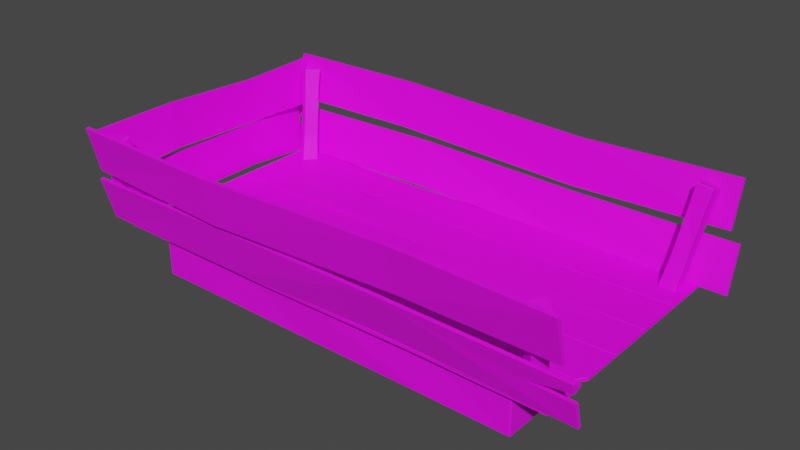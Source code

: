# Source: CartFrame.blend  (saved by Blender 2.80.75; exported with 4.5.12 LTS)
import bpy
from mathutils import Matrix  # noqa: F401  (used for matrix-valued properties, if any)

bpy.ops.wm.read_factory_settings(use_empty=True)
scene = bpy.context.scene
scene.name = 'Scene'

# ---- collections
col_collection = bpy.data.collections.new('Collection'); scene.collection.children.link(col_collection)

# ---- images (referenced by path relative to the original .blend; pixels are not part of the script)
import os
ASSET_DIR = os.environ.get("B2B_ASSET_DIR", "")  # directory of the original .blend (textures are referenced by path, not embedded)
HERE = os.path.dirname(os.path.abspath(__file__))  # packed textures are extracted next to this script under _unpacked/

def load_image(name, relpath, width, height, colorspace="sRGB"):
    """Load a texture the original file referenced (path relative to the .blend, or extracted next to this script)."""
    p = next((c for c in (os.path.join(HERE, relpath), os.path.join(ASSET_DIR, relpath)) if relpath and os.path.exists(c)), "")
    if p:
        img = bpy.data.images.load(p, check_existing=True)
        img.name = name
    else:  # same state as the original file: an image datablock whose file is absent (Cycles renders it pink)
        img = bpy.data.images.new(name, width, height)
        img.source = "FILE"
        img.filepath = "//" + (relpath or name)
    img.colorspace_settings.name = colorspace
    return img
img_cartframe1 = load_image('CartFrame1', 'CartFrame1.png', 1024, 1024, 'sRGB')
img_cartplank3 = load_image('CartPlank3', 'CartPlank3.png', 1024, 1024, 'sRGB')
img_cartplank4 = load_image('CartPlank4', 'CartPlank4.png', 1024, 1024, 'sRGB')
img_cartplank1 = load_image('CartPlank1', 'CartPlank1.png', 1024, 1024, 'sRGB')
img_cartplank2 = load_image('CartPlank2', 'CartPlank2.png', 1024, 1024, 'sRGB')
img_cartframe2 = load_image('CartFrame2', 'CartFrame2.png', 1024, 1024, 'sRGB')

# ---- materials (node trees are filled in below, after node groups)
mat_material_006 = bpy.data.materials.new('Material.006')
mat_material_006.use_transparent_shadow = False
mat_material_003 = bpy.data.materials.new('Material.003')
mat_material_003.use_transparent_shadow = False
mat_material_005 = bpy.data.materials.new('Material.005')
mat_material_005.use_transparent_shadow = False
mat_material_001 = bpy.data.materials.new('Material.001')
mat_material_001.use_transparent_shadow = False
mat_material_002 = bpy.data.materials.new('Material.002')
mat_material_002.use_transparent_shadow = False
mat_material_007 = bpy.data.materials.new('Material.007')
mat_material_007.use_transparent_shadow = False

# ---- material node trees
mat_material_006.use_nodes = True; mat_material_006.node_tree.nodes.clear()
_N = mat_material_006.node_tree.nodes; _L = mat_material_006.node_tree.links
n0 = _N.new('ShaderNodeOutputMaterial'); n0.name = 'Material Output'; n0.location = (300, 300)
n1 = _N.new('ShaderNodeBsdfPrincipled'); n1.name = 'Principled BSDF'; n1.location = (10, 300)
n1.distribution = 'GGX'
n1.subsurface_method = 'BURLEY'
n1.inputs[3].default_value = 1.45
n1.inputs[27].default_value = (0.0, 0.0, 0.0, 1.0)
n1.inputs[28].default_value = 1.0
n2 = _N.new('ShaderNodeTexImage'); n2.name = 'Image Texture'; n2.location = (-280, 275)
n2.image = img_cartframe1
_L.new(n1.outputs[0], n0.inputs[0])
_L.new(n2.outputs[0], n1.inputs[0])
n0.is_active_output = True
mat_material_003.use_nodes = True; mat_material_003.node_tree.nodes.clear()
_N = mat_material_003.node_tree.nodes; _L = mat_material_003.node_tree.links
n0 = _N.new('ShaderNodeOutputMaterial'); n0.name = 'Material Output'; n0.location = (300, 300)
n1 = _N.new('ShaderNodeBsdfPrincipled'); n1.name = 'Principled BSDF'; n1.location = (10, 300)
n1.distribution = 'GGX'
n1.subsurface_method = 'BURLEY'
n1.inputs[3].default_value = 1.45
n1.inputs[27].default_value = (0.0, 0.0, 0.0, 1.0)
n1.inputs[28].default_value = 1.0
n2 = _N.new('ShaderNodeTexImage'); n2.name = 'Image Texture'; n2.location = (-280, 275)
n2.image = img_cartplank3
_L.new(n1.outputs[0], n0.inputs[0])
_L.new(n2.outputs[0], n1.inputs[0])
n0.is_active_output = True
mat_material_005.use_nodes = True; mat_material_005.node_tree.nodes.clear()
_N = mat_material_005.node_tree.nodes; _L = mat_material_005.node_tree.links
n0 = _N.new('ShaderNodeOutputMaterial'); n0.name = 'Material Output'; n0.location = (300, 300)
n1 = _N.new('ShaderNodeBsdfPrincipled'); n1.name = 'Principled BSDF'; n1.location = (10, 300)
n1.distribution = 'GGX'
n1.subsurface_method = 'BURLEY'
n1.inputs[3].default_value = 1.45
n1.inputs[27].default_value = (0.0, 0.0, 0.0, 1.0)
n1.inputs[28].default_value = 1.0
n2 = _N.new('ShaderNodeTexImage'); n2.name = 'Image Texture'; n2.location = (-280, 275)
n2.image = img_cartplank4
_L.new(n1.outputs[0], n0.inputs[0])
_L.new(n2.outputs[0], n1.inputs[0])
n0.is_active_output = True
mat_material_001.use_nodes = True; mat_material_001.node_tree.nodes.clear()
_N = mat_material_001.node_tree.nodes; _L = mat_material_001.node_tree.links
n0 = _N.new('ShaderNodeOutputMaterial'); n0.name = 'Material Output'; n0.location = (300, 300)
n1 = _N.new('ShaderNodeBsdfPrincipled'); n1.name = 'Principled BSDF'; n1.location = (10, 300)
n1.distribution = 'GGX'
n1.subsurface_method = 'BURLEY'
n1.inputs[3].default_value = 1.45
n1.inputs[27].default_value = (0.0, 0.0, 0.0, 1.0)
n1.inputs[28].default_value = 1.0
n2 = _N.new('ShaderNodeTexImage'); n2.name = 'Image Texture'; n2.location = (-280, 275)
n2.image = img_cartplank1
_L.new(n1.outputs[0], n0.inputs[0])
_L.new(n2.outputs[0], n1.inputs[0])
n0.is_active_output = True
mat_material_002.use_nodes = True; mat_material_002.node_tree.nodes.clear()
_N = mat_material_002.node_tree.nodes; _L = mat_material_002.node_tree.links
n0 = _N.new('ShaderNodeOutputMaterial'); n0.name = 'Material Output'; n0.location = (300, 300)
n1 = _N.new('ShaderNodeBsdfPrincipled'); n1.name = 'Principled BSDF'; n1.location = (10, 300)
n1.distribution = 'GGX'
n1.subsurface_method = 'BURLEY'
n1.inputs[3].default_value = 1.45
n1.inputs[27].default_value = (0.0, 0.0, 0.0, 1.0)
n1.inputs[28].default_value = 1.0
n2 = _N.new('ShaderNodeTexImage'); n2.name = 'Image Texture'; n2.location = (-280, 275)
n2.image = img_cartplank2
_L.new(n1.outputs[0], n0.inputs[0])
_L.new(n2.outputs[0], n1.inputs[0])
n0.is_active_output = True
mat_material_007.use_nodes = True; mat_material_007.node_tree.nodes.clear()
_N = mat_material_007.node_tree.nodes; _L = mat_material_007.node_tree.links
n0 = _N.new('ShaderNodeOutputMaterial'); n0.name = 'Material Output'; n0.location = (300, 300)
n1 = _N.new('ShaderNodeBsdfPrincipled'); n1.name = 'Principled BSDF'; n1.location = (10, 300)
n1.distribution = 'GGX'
n1.subsurface_method = 'BURLEY'
n1.inputs[3].default_value = 1.45
n1.inputs[27].default_value = (0.0, 0.0, 0.0, 1.0)
n1.inputs[28].default_value = 1.0
n2 = _N.new('ShaderNodeTexImage'); n2.name = 'Image Texture'; n2.location = (-280, 275)
n2.image = img_cartframe2
_L.new(n1.outputs[0], n0.inputs[0])
_L.new(n2.outputs[0], n1.inputs[0])
n0.is_active_output = True

# ---- world
world_world = bpy.data.worlds.new('World'); scene.world = world_world
world_world.use_nodes = True; world_world.node_tree.nodes.clear()
_N = world_world.node_tree.nodes; _L = world_world.node_tree.links
n0 = _N.new('ShaderNodeOutputWorld'); n0.name = 'World Output'; n0.location = (300, 300)
n1 = _N.new('ShaderNodeBackground'); n1.name = 'Background'; n1.location = (10, 300)
n1.inputs[0].default_value = (0.05088, 0.05088, 0.05088, 1.0)
_L.new(n1.outputs[0], n0.inputs[0])
n0.is_active_output = True
world_world.color = (0.05088, 0.05088, 0.05088)
world_world.use_sun_shadow = False
world_world.sun_shadow_jitter_overblur = 0.0

# ---- meshes
me_cube_010 = bpy.data.meshes.new('Cube.010')
me_cube_010.from_pydata([(0.6962, 0.2588, -0.1586), (0.7002, 0.2588, -0.1558), (0.6962, 0.2561, -0.1558), (0.7002, 0.2588, -0.01301), (0.6962, 0.2588, -0.01022), (0.6962, 0.2561, -0.01301), (-0.68, 0.2588, -0.1586), (-0.68, 0.2561, -0.1558), (-0.6839, 0.2588, -0.1558), (-0.68, 0.2588, -0.01022), (-0.6839, 0.2588, -0.01301), (-0.68, 0.2561, -0.01301), (0.6962, 0.4017, -0.1586), (0.6962, 0.4045, -0.1558), (0.7002, 0.4017, -0.1558), (0.6962, 0.4017, -0.01022), (0.7002, 0.4017, -0.01301), (0.6962, 0.4045, -0.01301), (-0.68, 0.4017, -0.1586), (-0.6839, 0.4017, -0.1558), (-0.68, 0.4045, -0.1558), (-0.68, 0.4017, -0.01022), (-0.68, 0.4045, -0.01301), (-0.6839, 0.4017, -0.01301), (-0.3963, 0.2564, -0.1562), (-0.04733, 0.2616, -0.1611), (0.3894, 0.255, -0.1547), (0.3898, 0.2523, -0.1518), (-0.04772, 0.2587, -0.1585), (-0.3959, 0.2538, -0.1534), (0.4002, 0.263, -0.00669), (-0.06022, 0.2563, -0.01311), (-0.3851, 0.2614, -0.008113), (-0.3852, 0.2585, -0.01081), (-0.06012, 0.2536, -0.016), (0.4001, 0.2601, -0.009324), (0.3824, 0.3975, -0.1622), (-0.03994, 0.4042, -0.1557), (-0.4032, 0.3991, -0.1607), (-0.4031, 0.402, -0.158), (-0.04003, 0.4069, -0.1528), (0.3825, 0.4005, -0.1595), (-0.392, 0.4041, -0.01262), (-0.05282, 0.3989, -0.007703), (0.3932, 0.4055, -0.01416), (0.3929, 0.4082, -0.01709), (-0.05244, 0.4018, -0.01038), (-0.3924, 0.4068, -0.01549), (-0.8257, -0.08062, -0.0008381), (-0.8248, -0.08062, 0.0), (-0.8248, -0.08146, -0.0008381), (0.8248, -0.08146, -0.0008381), (0.8248, -0.08062, 0.0), (0.8257, -0.08062, -0.0008381), (-0.8257, 0.08062, -0.0008381), (-0.8248, 0.08146, -0.0008381), (-0.8248, 0.08062, 0.0), (0.8257, 0.08062, -0.0008381), (0.8248, 0.08062, 0.0), (0.8248, 0.08146, -0.0008381), (-0.8257, 0.08062, -0.01071), (-0.8248, 0.08062, -0.01155), (-0.8248, 0.08146, -0.01071), (-0.8257, -0.08062, -0.01071), (-0.8248, -0.08146, -0.01071), (-0.8248, -0.08062, -0.01155), (0.8248, -0.08146, -0.01071), (0.8257, -0.08062, -0.01071), (0.8248, -0.08062, -0.01155), (0.8257, 0.08062, -0.01071), (0.8248, 0.08146, -0.01071), (0.8248, 0.08062, -0.01155), (-0.3128, -0.08032, 0.003175), (0.2412, -0.08078, -0.00488), (0.2412, -0.08157, -0.005767), (-0.3128, -0.08119, 0.002371), (0.2361, 0.08008, 0.004858), (-0.3095, 0.08077, -0.003185), (-0.3095, 0.08157, -0.004055), (0.236, 0.08097, 0.004072), (-0.3129, -0.08157, -0.007495), (0.2413, -0.08097, -0.01562), (0.2413, -0.08008, -0.01641), (-0.3129, -0.08077, -0.008366), (0.2361, 0.08157, -0.005784), (-0.3096, 0.08119, -0.01392), (-0.3096, 0.08032, -0.01473), (0.2362, 0.08078, -0.006671), (-0.8257, 0.08548, -0.0008381), (-0.8248, 0.08548, 0.0), (-0.8248, 0.08465, -0.0008381), (0.8248, 0.08465, -0.0008381), (0.8248, 0.08548, 0.0), (0.8257, 0.08548, -0.0008381), (-0.8257, 0.2467, -0.0008381), (-0.8248, 0.2476, -0.0008381), (-0.8248, 0.2467, 0.0), (0.8257, 0.2467, -0.0008381), (0.8248, 0.2467, 0.0), (0.8248, 0.2476, -0.0008381), (-0.8257, 0.2467, -0.01071), (-0.8248, 0.2467, -0.01155), (-0.8248, 0.2476, -0.01071), (-0.8257, 0.08548, -0.01071), (-0.8248, 0.08465, -0.01071), (-0.8248, 0.08548, -0.01155), (0.8248, 0.08465, -0.01071), (0.8257, 0.08548, -0.01071), (0.8248, 0.08548, -0.01155), (0.8257, 0.2467, -0.01071), (0.8248, 0.2476, -0.01071), (0.8248, 0.2467, -0.01155), (-0.3623, 0.08592, 0.004071), (0.0474, 0.0854, -0.001354), (0.4614, 0.0855, -0.0003716), (0.46, 0.08465, -0.0008381), (0.04739, 0.08458, -0.002206), (-0.3623, 0.08504, 0.003278), (0.4586, 0.2467, 0.0003716), (0.04772, 0.2466, 0.001352), (-0.3669, 0.2469, -0.004097), (-0.367, 0.2477, -0.004976), (0.04772, 0.2475, 0.0005282), (0.46, 0.2476, -0.0008381), (-0.3627, 0.08453, -0.006574), (0.0474, 0.08474, -0.01208), (0.46, 0.08465, -0.01071), (0.46, 0.08548, -0.01155), (0.0474, 0.08559, -0.0129), (-0.3628, 0.08532, -0.007453), (0.46, 0.2476, -0.01071), (0.04772, 0.2476, -0.009345), (-0.3674, 0.2472, -0.01483), (-0.3674, 0.2463, -0.01562), (0.04772, 0.2468, -0.0102), (0.46, 0.2467, -0.01155), (-0.8248, -0.25, 0.0), (-0.8248, -0.2509, -0.0008381), (-0.8257, -0.25, -0.0008381), (-0.8257, -0.08877, -0.0008381), (-0.8248, -0.08793, -0.0008381), (-0.8248, -0.08877, 0.0), (0.8257, -0.08877, -0.0008381), (0.8248, -0.08877, 0.0), (0.8248, -0.08793, -0.0008381), (-0.8257, -0.08877, -0.01071), (-0.8248, -0.08877, -0.01155), (-0.8248, -0.08793, -0.01071), (-0.8248, -0.25, -0.01155), (-0.8257, -0.25, -0.01071), (-0.8248, -0.2509, -0.01071), (0.8257, -0.08877, -0.01071), (0.8248, -0.08793, -0.01071), (0.8248, -0.08877, -0.01155), (0.8257, -0.2197, -0.01071), (0.8248, -0.2202, -0.01155), (0.8251, -0.2212, -0.01071), (0.8257, -0.2197, -0.0008381), (0.8251, -0.2212, -0.0008381), (0.8248, -0.2202, 0.0), (0.8016, -0.2509, -0.01071), (0.803, -0.2502, -0.01071), (0.8021, -0.25, -0.01155), (0.8016, -0.2509, -0.0008381), (0.8021, -0.25, 0.0), (0.803, -0.2502, -0.0008381), (-0.8257, -0.4194, -0.0008381), (-0.8248, -0.4194, 0.0), (-0.8248, -0.4202, -0.0008381), (0.8248, -0.4202, -0.0008381), (0.8248, -0.4194, 0.0), (0.8257, -0.4194, -0.0008381), (-0.8257, -0.2581, -0.0008381), (-0.8248, -0.2573, -0.0008381), (-0.8248, -0.2581, 0.0), (0.8257, -0.2581, -0.0008381), (0.8248, -0.2581, 0.0), (0.8248, -0.2573, -0.0008381), (-0.8257, -0.2581, -0.01071), (-0.8248, -0.2581, -0.01155), (-0.8248, -0.2573, -0.01071), (-0.8257, -0.4194, -0.01071), (-0.8248, -0.4202, -0.01071), (-0.8248, -0.4194, -0.01155), (0.8248, -0.4202, -0.01071), (0.8257, -0.4194, -0.01071), (0.8248, -0.4194, -0.01155), (0.8257, -0.2581, -0.01071), (0.8248, -0.2573, -0.01071), (0.8248, -0.2581, -0.01155), (-0.1674, -0.4195, -0.002343), (0.379, -0.4189, 0.004325), (0.3789, -0.4198, 0.003533), (-0.1673, -0.4203, -0.003205), (0.3838, -0.258, -0.004344), (-0.1701, -0.2583, 0.002337), (-0.1701, -0.2575, 0.001524), (0.3838, -0.2572, -0.005226), (-0.1672, -0.42, -0.01307), (0.3787, -0.4203, -0.006324), (0.3787, -0.4195, -0.007206), (-0.1672, -0.4191, -0.01389), (0.3835, -0.2577, -0.01508), (-0.1699, -0.2572, -0.008345), (-0.1699, -0.258, -0.009207), (0.3835, -0.2586, -0.01588), (-0.7965, -0.3891, -0.02338), (-0.7971, -0.3921, -0.02012), (-0.7991, -0.3899, -0.01979), (-0.8377, -0.4774, 0.3041), (-0.838, -0.4763, 0.3084), (-0.8396, -0.4752, 0.3044), (-0.7938, -0.3377, -0.009465), (-0.7964, -0.3385, -0.00587), (-0.7942, -0.3367, -0.005099), (-0.8353, -0.4257, 0.3221), (-0.8347, -0.4227, 0.3189), (-0.8369, -0.4246, 0.3181), (-0.7437, -0.3934, -0.01785), (-0.7421, -0.3946, -0.01382), (-0.7443, -0.3964, -0.01459), (-0.786, -0.4806, 0.3138), (-0.7856, -0.4816, 0.3095), (-0.7835, -0.4798, 0.3103), (-0.741, -0.342, -0.003935), (-0.7413, -0.341, 0.0004312), (-0.7394, -0.3432, 9.866e-05), (-0.7833, -0.43, 0.3275), (-0.7807, -0.4292, 0.324), (-0.7827, -0.427, 0.3243), (-0.8054, -0.4153, 0.0758), (-0.8137, -0.4331, 0.1427), (-0.8268, -0.4552, 0.2296), (-0.8286, -0.4532, 0.2301), (-0.8155, -0.4312, 0.1428), (-0.8072, -0.4134, 0.07593), (-0.8233, -0.4051, 0.2458), (-0.8125, -0.3823, 0.1512), (-0.804, -0.3646, 0.08501), (-0.8059, -0.3664, 0.08446), (-0.8144, -0.3841, 0.1506), (-0.8253, -0.4068, 0.245), (-0.773, -0.4118, 0.2493), (-0.7633, -0.3862, 0.1565), (-0.7548, -0.3689, 0.09029), (-0.7566, -0.3669, 0.09041), (-0.7651, -0.3843, 0.1566), (-0.7748, -0.4098, 0.2497), (-0.7783, -0.4599, 0.2336), (-0.7663, -0.4351, 0.1481), (-0.758, -0.4176, 0.0812), (-0.7561, -0.4158, 0.08175), (-0.7644, -0.4333, 0.1487), (-0.7762, -0.4582, 0.2343), (-0.8257, 0.2557, -0.0008381), (-0.8248, 0.2557, 0.0), (-0.8248, 0.2548, -0.0008381), (0.8248, 0.2548, -0.0008381), (0.8248, 0.2557, 0.0), (0.8257, 0.2557, -0.0008381), (-0.8257, 0.4169, -0.0008381), (-0.8248, 0.4177, -0.0008381), (-0.8248, 0.4169, 0.0), (0.8257, 0.4169, -0.0008381), (0.8248, 0.4169, 0.0), (0.8248, 0.4177, -0.0008381), (-0.8257, 0.4169, -0.01071), (-0.8248, 0.4169, -0.01155), (-0.8248, 0.4177, -0.01071), (-0.8257, 0.2557, -0.01071), (-0.8248, 0.2548, -0.01071), (-0.8248, 0.2557, -0.01155), (0.8248, 0.2548, -0.01071), (0.8257, 0.2557, -0.01071), (0.8248, 0.2557, -0.01155), (0.8257, 0.4169, -0.01071), (0.8248, 0.4177, -0.01071), (0.8248, 0.4169, -0.01155), (-0.3128, 0.256, 0.003175), (0.2412, 0.2555, -0.00488), (0.2412, 0.2547, -0.005767), (-0.3128, 0.2551, 0.002371), (0.2361, 0.4164, 0.004858), (-0.3095, 0.417, -0.003185), (-0.3095, 0.4178, -0.004055), (0.236, 0.4172, 0.004072), (-0.3129, 0.2547, -0.007495), (0.2413, 0.2553, -0.01562), (0.2413, 0.2562, -0.01641), (-0.3129, 0.2555, -0.008366), (0.2361, 0.4178, -0.005784), (-0.3096, 0.4175, -0.01392), (-0.3096, 0.4166, -0.01473), (0.2362, 0.4171, -0.006671), (0.7559, -0.4041, -0.02338), (0.7582, -0.4062, -0.02012), (0.7553, -0.4067, -0.01979), (0.8079, -0.4865, 0.3041), (0.8068, -0.4862, 0.3084), (0.805, -0.487, 0.3044), (0.7143, -0.3739, -0.009465), (0.7136, -0.3765, -0.00587), (0.7132, -0.3737, -0.005099), (0.7657, -0.4565, 0.3221), (0.7635, -0.4544, 0.3189), (0.7639, -0.4572, 0.3181), (0.7882, -0.362, -0.01785), (0.7901, -0.3613, -0.01382), (0.7904, -0.3642, -0.01459), (0.8386, -0.4448, 0.3138), (0.8397, -0.4451, 0.3095), (0.8393, -0.4422, 0.3103), (0.7465, -0.3319, -0.003935), (0.7455, -0.3316, 0.0004312), (0.7484, -0.3312, 9.866e-05), (0.7975, -0.4151, 0.3275), (0.7982, -0.4125, 0.324), (0.7953, -0.413, 0.3243), (0.7732, -0.4257, 0.0758), (0.7837, -0.4423, 0.1427), (0.7952, -0.4653, 0.2296), (0.7925, -0.4657, 0.2301), (0.7811, -0.4428, 0.1428), (0.7706, -0.4262, 0.07593), (0.755, -0.4352, 0.2458), (0.7416, -0.4138, 0.1512), (0.7314, -0.3971, 0.08501), (0.7318, -0.3996, 0.08446), (0.7421, -0.4164, 0.1506), (0.7552, -0.4379, 0.245), (0.7878, -0.3966, 0.2493), (0.7716, -0.3746, 0.1565), (0.7616, -0.358, 0.09029), (0.759, -0.3585, 0.09041), (0.769, -0.3751, 0.1566), (0.7851, -0.397, 0.2497), (0.8254, -0.4271, 0.2336), (0.8111, -0.4036, 0.1481), (0.8008, -0.3871, 0.0812), (0.8004, -0.3846, 0.08175), (0.8106, -0.401, 0.1487), (0.8251, -0.4245, 0.2343), (-0.8881, -0.4754, 0.1946), (-0.8872, -0.4762, 0.1944), (-0.8871, -0.4752, 0.1938), (0.8889, -0.4718, 0.1944), (0.8889, -0.4728, 0.195), (0.8898, -0.472, 0.1952), (-0.8915, -0.5108, 0.3519), (-0.8906, -0.511, 0.3527), (-0.8906, -0.5116, 0.3517), (0.8898, -0.5141, 0.3509), (0.8889, -0.5149, 0.3506), (0.8889, -0.5143, 0.3517), (-0.8915, -0.5011, 0.354), (-0.8906, -0.5003, 0.3542), (-0.8906, -0.5013, 0.3549), (-0.8881, -0.4658, 0.1967), (-0.8871, -0.4656, 0.1959), (-0.8872, -0.465, 0.1969), (0.8889, -0.4622, 0.197), (0.8898, -0.4625, 0.1978), (0.8889, -0.4617, 0.198), (0.8898, -0.5046, 0.3534), (0.8889, -0.5048, 0.3542), (0.8889, -0.5038, 0.3536), (-0.3359, -0.4842, 0.1746), (0.3698, -0.4791, 0.2002), (0.3699, -0.4781, 0.1995), (-0.3359, -0.4833, 0.1739), (0.3643, -0.5094, 0.3584), (-0.3384, -0.5083, 0.3341), (-0.3384, -0.5076, 0.335), (0.3643, -0.5087, 0.3594), (-0.3359, -0.4735, 0.1754), (0.3704, -0.4684, 0.2014), (0.3704, -0.4677, 0.2024), (-0.336, -0.4728, 0.1764), (0.3648, -0.499, 0.3613), (-0.3384, -0.4978, 0.3365), (-0.3384, -0.4969, 0.3358), (0.3649, -0.498, 0.3606), (-0.9188, -0.4213, -0.005864), (-0.9179, -0.4221, -0.006083), (-0.9179, -0.421, -0.006674), (0.9179, -0.421, -0.006674), (0.9179, -0.4221, -0.006083), (0.9188, -0.4213, -0.005864), (-0.9188, -0.4634, 0.1498), (-0.9179, -0.4636, 0.1506), (-0.9179, -0.4642, 0.1496), (0.9188, -0.4634, 0.1498), (0.9179, -0.4642, 0.1496), (0.9179, -0.4636, 0.1506), (-0.9188, -0.4538, 0.1524), (-0.9179, -0.453, 0.1526), (-0.9179, -0.454, 0.1532), (-0.9188, -0.4117, -0.003286), (-0.9179, -0.4115, -0.004095), (-0.9179, -0.4109, -0.003068), (0.9179, -0.4115, -0.004095), (0.9188, -0.4117, -0.003286), (0.9179, -0.4109, -0.003068), (0.9188, -0.4538, 0.1524), (0.9179, -0.454, 0.1532), (0.9179, -0.453, 0.1526), (-0.3481, -0.4252, -0.006617), (0.2665, -0.4177, 0.007373), (0.2666, -0.4166, 0.006846), (-0.3481, -0.4242, -0.007247), (0.2608, -0.4691, 0.1601), (-0.3444, -0.4611, 0.1505), (-0.3444, -0.4605, 0.1515), (0.2608, -0.4686, 0.1612), (-0.3482, -0.4146, -0.005045), (0.2667, -0.4073, 0.009998), (0.2667, -0.4067, 0.01106), (-0.3482, -0.4139, -0.004041), (0.2609, -0.4592, 0.1643), (-0.3445, -0.4509, 0.1537), (-0.3445, -0.4499, 0.1531), (0.2609, -0.4581, 0.1638), (0.9179, -0.4441, 0.1198), (0.9179, -0.434, 0.08215), (0.9188, -0.4348, 0.08202), (0.9188, -0.445, 0.1198), (0.9188, -0.4548, 0.118), (0.9179, -0.4456, 0.08093), (0.9179, -0.4555, 0.1177), (0.7651, -0.4461, 0.08712), (0.7613, -0.4345, 0.0885), (0.9188, -0.4448, 0.08107), (0.79, 0.3789, -0.02338), (0.7906, 0.3819, -0.02012), (0.7926, 0.3797, -0.01979), (0.8311, 0.4672, 0.3041), (0.8315, 0.4662, 0.3084), (0.8331, 0.465, 0.3044), (0.7873, 0.3275, -0.009465), (0.7898, 0.3284, -0.00587), (0.7876, 0.3265, -0.005099), (0.8288, 0.4156, 0.3221), (0.8282, 0.4126, 0.3189), (0.8304, 0.4144, 0.3181), (0.7372, 0.3832, -0.01785), (0.7356, 0.3844, -0.01382), (0.7378, 0.3862, -0.01459), (0.7795, 0.4704, 0.3138), (0.7791, 0.4714, 0.3095), (0.7769, 0.4696, 0.3103), (0.7344, 0.3319, -0.003935), (0.7348, 0.3308, 0.0004312), (0.7328, 0.333, 9.866e-05), (0.7767, 0.4198, 0.3275), (0.7742, 0.419, 0.324), (0.7762, 0.4168, 0.3243), (0.7988, 0.4051, 0.0758), (0.8071, 0.4229, 0.1427), (0.8202, 0.445, 0.2296), (0.822, 0.443, 0.2301), (0.809, 0.421, 0.1428), (0.8007, 0.4032, 0.07593), (0.8167, 0.3949, 0.2458), (0.806, 0.3721, 0.1512), (0.7974, 0.3544, 0.08501), (0.7994, 0.3562, 0.08446), (0.8079, 0.3739, 0.1506), (0.8188, 0.3966, 0.245), (0.7665, 0.4016, 0.2493), (0.7567, 0.3761, 0.1565), (0.7482, 0.3587, 0.09029), (0.7501, 0.3567, 0.09041), (0.7586, 0.3741, 0.1566), (0.7683, 0.3996, 0.2497), (0.7717, 0.4497, 0.2336), (0.7598, 0.4249, 0.1481), (0.7515, 0.4074, 0.0812), (0.7495, 0.4057, 0.08175), (0.7578, 0.4232, 0.1487), (0.7697, 0.448, 0.2343), (-0.7625, 0.3939, -0.02338), (-0.7647, 0.396, -0.02012), (-0.7618, 0.3965, -0.01979), (-0.8144, 0.4763, 0.3041), (-0.8133, 0.4761, 0.3084), (-0.8115, 0.4768, 0.3044), (-0.7208, 0.3637, -0.009465), (-0.7201, 0.3663, -0.00587), (-0.7197, 0.3635, -0.005099), (-0.7723, 0.4464, 0.3221), (-0.7701, 0.4442, 0.3189), (-0.7704, 0.4471, 0.3181), (-0.7947, 0.3518, -0.01785), (-0.7966, 0.3511, -0.01382), (-0.797, 0.354, -0.01459), (-0.8451, 0.4346, 0.3138), (-0.8462, 0.4349, 0.3095), (-0.8458, 0.4321, 0.3103), (-0.7531, 0.3217, -0.003935), (-0.752, 0.3214, 0.0004312), (-0.7549, 0.321, 9.866e-05), (-0.8041, 0.4049, 0.3275), (-0.8048, 0.4023, 0.324), (-0.8019, 0.4028, 0.3243), (-0.7798, 0.4155, 0.0758), (-0.7902, 0.4322, 0.1427), (-0.8017, 0.4551, 0.2296), (-0.799, 0.4556, 0.2301), (-0.7876, 0.4326, 0.1428), (-0.7771, 0.416, 0.07593), (-0.7615, 0.4251, 0.2458), (-0.7481, 0.4036, 0.1512), (-0.7379, 0.3869, 0.08501), (-0.7384, 0.3895, 0.08446), (-0.7486, 0.4062, 0.1506), (-0.7618, 0.4277, 0.245), (-0.7943, 0.3864, 0.2493), (-0.7781, 0.3644, 0.1565), (-0.7681, 0.3478, 0.09029), (-0.7655, 0.3483, 0.09041), (-0.7755, 0.3649, 0.1566), (-0.7917, 0.3868, 0.2497), (-0.8319, 0.4169, 0.2336), (-0.8176, 0.3934, 0.1481), (-0.8074, 0.377, 0.0812), (-0.8069, 0.3744, 0.08175), (-0.8171, 0.3908, 0.1487), (-0.8316, 0.4143, 0.2343), (-0.8461, 0.4459, 0.1738), (-0.8469, 0.4454, 0.1736), (-0.8459, 0.4454, 0.173), (-0.8424, -0.4528, 0.1746), (-0.8435, -0.4528, 0.1752), (-0.8427, -0.4533, 0.1754), (-0.8814, 0.4738, 0.3366), (-0.8816, 0.4734, 0.3374), (-0.8823, 0.4734, 0.3364), (-0.8848, -0.4805, 0.3376), (-0.8856, -0.48, 0.3374), (-0.885, -0.48, 0.3384), (-0.8718, 0.4739, 0.3387), (-0.871, 0.4734, 0.3389), (-0.872, 0.4734, 0.3396), (-0.8365, 0.4459, 0.1759), (-0.8363, 0.4454, 0.1751), (-0.8356, 0.4454, 0.1761), (-0.8329, -0.4528, 0.1772), (-0.8331, -0.4533, 0.178), (-0.8323, -0.4528, 0.1782), (-0.8752, -0.4805, 0.3402), (-0.8755, -0.48, 0.341), (-0.8752, -0.4799, 0.34), (-0.8688, 0.1884, 0.1734), (-0.859, -0.1819, 0.1885), (-0.8581, -0.182, 0.1877), (-0.868, 0.1884, 0.1725), (-0.8727, -0.1853, 0.349), (-0.8674, 0.1793, 0.3343), (-0.8666, 0.1791, 0.3352), (-0.8719, -0.1854, 0.3499), (-0.8581, 0.1876, 0.1724), (-0.8483, -0.1827, 0.1886), (-0.8475, -0.1828, 0.1895), (-0.8573, 0.1875, 0.1732), (-0.8621, -0.1861, 0.3507), (-0.8567, 0.1784, 0.335), (-0.8559, 0.1784, 0.3342), (-0.8612, -0.1862, 0.35), (-0.8461, 0.4012, -0.005581), (-0.8469, 0.4008, -0.005745), (-0.8459, 0.4008, -0.006379), (-0.8424, -0.4198, -0.004762), (-0.8435, -0.4198, -0.004172), (-0.8427, -0.4202, -0.003953), (-0.8814, 0.4268, 0.1572), (-0.8816, 0.4263, 0.1581), (-0.8823, 0.4263, 0.1571), (-0.8848, -0.445, 0.1582), (-0.8856, -0.4446, 0.158), (-0.885, -0.4446, 0.159), (-0.8718, 0.4268, 0.1594), (-0.871, 0.4263, 0.1596), (-0.872, 0.4263, 0.1602), (-0.8365, 0.4012, -0.003415), (-0.8363, 0.4008, -0.004214), (-0.8356, 0.4008, -0.003212), (-0.8329, -0.4198, -0.002184), (-0.8331, -0.4202, -0.001375), (-0.8323, -0.4198, -0.001156), (-0.8752, -0.445, 0.1608), (-0.8755, -0.4446, 0.1616), (-0.8752, -0.4426, 0.1602), (-0.8696, 0.1673, 0.004063), (-0.859, -0.1702, 0.004379), (-0.8581, -0.1703, 0.003615), (-0.8688, 0.1673, 0.003215), (-0.8726, -0.1733, 0.1649), (-0.8682, 0.159, 0.165), (-0.8674, 0.1589, 0.1659), (-0.8719, -0.1734, 0.1658), (-0.8589, 0.1667, 0.003087), (-0.8483, -0.171, 0.004447), (-0.8475, -0.171, 0.005352), (-0.8581, 0.1666, 0.003912), (-0.8621, -0.1741, 0.1666), (-0.8575, 0.1582, 0.1657), (-0.8567, 0.1582, 0.1649), (-0.8612, -0.1741, 0.1659), (0.6962, -0.3899, -0.1586), (0.7002, -0.3899, -0.1558), (0.6962, -0.3927, -0.1558), (0.7002, -0.3899, -0.01301), (0.6962, -0.3899, -0.01022), (0.6962, -0.3927, -0.01301), (-0.68, -0.3899, -0.1586), (-0.68, -0.3927, -0.1558), (-0.6839, -0.3899, -0.1558), (-0.68, -0.3899, -0.01022), (-0.6839, -0.3899, -0.01301), (-0.68, -0.3927, -0.01301), (0.6962, -0.2471, -0.1586), (0.6962, -0.2443, -0.1558), (0.7002, -0.2471, -0.1558), (0.6962, -0.2471, -0.01022), (0.7002, -0.2471, -0.01301), (0.6962, -0.2443, -0.01301), (-0.68, -0.2471, -0.1586), (-0.6839, -0.2471, -0.1558), (-0.68, -0.2443, -0.1558), (-0.68, -0.2471, -0.01022), (-0.68, -0.2443, -0.01301), (-0.6839, -0.2471, -0.01301), (-0.3963, -0.3923, -0.1562), (-0.04733, -0.3872, -0.1611), (0.3894, -0.3938, -0.1547), (0.3898, -0.3964, -0.1518), (-0.04772, -0.39, -0.1585), (-0.3959, -0.395, -0.1534), (0.4002, -0.3857, -0.00669), (-0.06022, -0.3924, -0.01311), (-0.3851, -0.3873, -0.008113), (-0.3852, -0.3902, -0.01081), (-0.06012, -0.3951, -0.016), (0.4001, -0.3887, -0.009324), (0.3824, -0.2512, -0.1622), (-0.03994, -0.2445, -0.1557), (-0.4032, -0.2496, -0.1607), (-0.4031, -0.2467, -0.158), (-0.04003, -0.2418, -0.1528), (0.3825, -0.2483, -0.1595), (-0.392, -0.2447, -0.01262), (-0.05282, -0.2498, -0.007703), (0.3932, -0.2432, -0.01416), (0.3929, -0.2406, -0.01709), (-0.05244, -0.2469, -0.01038), (-0.3924, -0.242, -0.01549), (0.8881, 0.4556, 0.1903), (0.8872, 0.4564, 0.1902), (0.8871, 0.4554, 0.1895), (-0.8889, 0.452, 0.1902), (-0.8889, 0.453, 0.1907), (-0.8898, 0.4522, 0.191), (0.8915, 0.4916, 0.3475), (0.8906, 0.4917, 0.3483), (0.8906, 0.4924, 0.3473), (-0.8898, 0.4949, 0.3465), (-0.8889, 0.4957, 0.3462), (-0.8889, 0.4951, 0.3473), (0.8915, 0.4819, 0.3497), (0.8906, 0.4811, 0.3499), (0.8906, 0.4821, 0.3505), (0.8881, 0.446, 0.1925), (0.8871, 0.4458, 0.1917), (0.8872, 0.4452, 0.1927), (-0.8889, 0.4424, 0.1928), (-0.8898, 0.4427, 0.1936), (-0.8889, 0.4419, 0.1938), (-0.8898, 0.4853, 0.3491), (-0.8889, 0.4856, 0.3499), (-0.8889, 0.4845, 0.3493), (0.3359, 0.4644, 0.1704), (-0.3698, 0.4593, 0.1959), (-0.3699, 0.4583, 0.1953), (0.3359, 0.4634, 0.1697), (-0.3643, 0.4902, 0.354), (0.3384, 0.489, 0.3297), (0.3384, 0.4883, 0.3307), (-0.3643, 0.4895, 0.355), (0.3359, 0.4536, 0.1712), (-0.3704, 0.4486, 0.1972), (-0.3704, 0.448, 0.1982), (0.336, 0.4529, 0.1721), (-0.3648, 0.4798, 0.3569), (0.3384, 0.4785, 0.3322), (0.3384, 0.4776, 0.3315), (-0.3649, 0.4788, 0.3563), (0.9188, 0.4213, -0.005864), (0.9179, 0.4221, -0.006083), (0.9179, 0.421, -0.006674), (-0.9179, 0.421, -0.006674), (-0.9179, 0.4221, -0.006083), (-0.9188, 0.4213, -0.005864), (0.9188, 0.4634, 0.1498), (0.9179, 0.4636, 0.1506), (0.9179, 0.4642, 0.1496), (-0.9188, 0.4634, 0.1498), (-0.9179, 0.4642, 0.1496), (-0.9179, 0.4636, 0.1506), (0.9188, 0.4538, 0.1524), (0.9179, 0.453, 0.1526), (0.9179, 0.454, 0.1532), (0.9188, 0.4117, -0.003286), (0.9179, 0.4115, -0.004095), (0.9179, 0.4109, -0.003068), (-0.9179, 0.4115, -0.004095), (-0.9188, 0.4117, -0.003286), (-0.9179, 0.4109, -0.003068), (-0.9188, 0.4538, 0.1524), (-0.9179, 0.454, 0.1532), (-0.9179, 0.453, 0.1526), (0.3481, 0.4252, -0.006617), (-0.2665, 0.4177, 0.007373), (-0.2666, 0.4166, 0.006846), (0.3481, 0.4242, -0.007247), (-0.2608, 0.4691, 0.1601), (0.3444, 0.4611, 0.1505), (0.3444, 0.4605, 0.1515), (-0.2608, 0.4686, 0.1612), (0.3482, 0.4146, -0.005045), (-0.2667, 0.4073, 0.009998), (-0.2667, 0.4067, 0.01106), (0.3482, 0.4139, -0.004041), (-0.2609, 0.4592, 0.1643), (0.3445, 0.4509, 0.1537), (0.3445, 0.4499, 0.1531), (-0.2609, 0.4581, 0.1638), (-0.9179, 0.4441, 0.1198), (-0.9179, 0.434, 0.08215), (-0.9188, 0.4348, 0.08202), (-0.9188, 0.445, 0.1198), (-0.9188, 0.4548, 0.118), (-0.9179, 0.4456, 0.08093), (-0.9179, 0.4555, 0.1177), (-0.7651, 0.4461, 0.08712), (-0.7613, 0.4345, 0.0885), (-0.9188, 0.4448, 0.08107)], [], [(14, 16, 3, 1), (41, 45, 17, 13), (44, 30, 4, 15), (29, 33, 11, 7), (8, 10, 23, 19), (0, 1, 2), (3, 4, 5), (6, 7, 8), (9, 10, 11), (12, 13, 14), (15, 16, 17), (18, 19, 20), (21, 22, 23), (26, 0, 2, 27), (1, 3, 5, 2), (32, 9, 11, 33), (10, 8, 7, 11), (18, 6, 8, 19), (9, 21, 23, 10), (22, 20, 19, 23), (38, 18, 20, 39), (44, 15, 17, 45), (16, 14, 13, 17), (0, 12, 14, 1), (15, 4, 3, 16), (26, 36, 12, 0), (6, 18, 38, 24), (24, 38, 37, 25), (25, 37, 36, 26), (21, 42, 47, 22), (42, 43, 46, 47), (43, 44, 45, 46), (12, 36, 41, 13), (36, 37, 40, 41), (37, 38, 39, 40), (4, 30, 35, 5), (30, 31, 34, 35), (31, 32, 33, 34), (6, 24, 29, 7), (24, 25, 28, 29), (25, 26, 27, 28), (2, 5, 35, 27), (27, 35, 34, 28), (28, 34, 33, 29), (21, 9, 32, 42), (42, 32, 31, 43), (43, 31, 30, 44), (20, 22, 47, 39), (39, 47, 46, 40), (40, 46, 45, 41), (74, 51, 66, 81), (78, 55, 62, 85), (73, 76, 58, 52), (82, 68, 71, 87), (53, 57, 69, 67), (48, 49, 50), (51, 52, 53), (54, 55, 56), (57, 58, 59), (60, 61, 62), (63, 64, 65), (66, 67, 68), (69, 70, 71), (56, 49, 48, 54), (73, 52, 51, 74), (52, 58, 57, 53), (77, 56, 55, 78), (60, 63, 65, 61), (81, 66, 68, 82), (67, 69, 71, 68), (85, 62, 61, 86), (59, 70, 69, 57), (66, 51, 53, 67), (50, 64, 63, 48), (62, 55, 54, 60), (54, 48, 63, 60), (70, 84, 87, 71), (84, 85, 86, 87), (64, 80, 83, 65), (80, 81, 82, 83), (58, 76, 79, 59), (76, 77, 78, 79), (49, 72, 75, 50), (72, 73, 74, 75), (65, 83, 86, 61), (83, 82, 87, 86), (49, 56, 77, 72), (72, 77, 76, 73), (59, 79, 84, 70), (79, 78, 85, 84), (50, 75, 80, 64), (75, 74, 81, 80), (115, 91, 106, 126), (121, 95, 102, 132), (114, 118, 98, 92), (127, 108, 111, 135), (93, 97, 109, 107), (88, 89, 90), (91, 92, 93), (94, 95, 96), (97, 98, 99), (100, 101, 102), (103, 104, 105), (106, 107, 108), (109, 110, 111), (96, 89, 88, 94), (114, 92, 91, 115), (92, 98, 97, 93), (120, 96, 95, 121), (100, 103, 105, 101), (126, 106, 108, 127), (107, 109, 111, 108), (132, 102, 101, 133), (99, 110, 109, 97), (106, 91, 93, 107), (90, 104, 103, 88), (102, 95, 94, 100), (94, 88, 103, 100), (110, 130, 135, 111), (130, 131, 134, 135), (131, 132, 133, 134), (104, 124, 129, 105), (124, 125, 128, 129), (125, 126, 127, 128), (98, 118, 123, 99), (118, 119, 122, 123), (119, 120, 121, 122), (89, 112, 117, 90), (112, 113, 116, 117), (113, 114, 115, 116), (105, 129, 133, 101), (129, 128, 134, 133), (128, 127, 135, 134), (89, 96, 120, 112), (112, 120, 119, 113), (113, 119, 118, 114), (99, 123, 130, 110), (123, 122, 131, 130), (122, 121, 132, 131), (90, 117, 124, 104), (117, 116, 125, 124), (116, 115, 126, 125), (144, 140, 147, 152), (161, 165, 158, 156), (137, 163, 160, 150), (154, 157, 142, 151), (136, 141, 143, 159, 164), (148, 162, 155, 153, 146), (136, 137, 138), (139, 140, 141), (142, 143, 144), (145, 146, 147), (148, 149, 150), (151, 152, 153), (154, 155, 156), (157, 158, 159), (160, 161, 162), (163, 164, 165), (141, 136, 138, 139), (159, 143, 142, 157), (143, 141, 140, 144), (145, 149, 148, 146), (154, 151, 153, 155), (152, 147, 146, 153), (144, 152, 151, 142), (137, 150, 149, 138), (147, 140, 139, 145), (150, 160, 162, 148), (136, 164, 163, 137), (158, 165, 164, 159), (155, 162, 161, 156), (165, 161, 160, 163), (157, 154, 156, 158), (139, 138, 149, 145), (192, 169, 184, 199), (196, 173, 180, 203), (191, 194, 176, 170), (200, 186, 189, 205), (171, 175, 187, 185), (166, 167, 168), (169, 170, 171), (172, 173, 174), (175, 176, 177), (178, 179, 180), (181, 182, 183), (184, 185, 186), (187, 188, 189), (174, 167, 166, 172), (191, 170, 169, 192), (170, 176, 175, 171), (195, 174, 173, 196), (178, 181, 183, 179), (199, 184, 186, 200), (185, 187, 189, 186), (203, 180, 179, 204), (177, 188, 187, 175), (184, 169, 171, 185), (168, 182, 181, 166), (180, 173, 172, 178), (172, 166, 181, 178), (188, 202, 205, 189), (202, 203, 204, 205), (182, 198, 201, 183), (198, 199, 200, 201), (176, 194, 197, 177), (194, 195, 196, 197), (167, 190, 193, 168), (190, 191, 192, 193), (183, 201, 204, 179), (201, 200, 205, 204), (167, 174, 195, 190), (190, 195, 194, 191), (177, 197, 202, 188), (197, 196, 203, 202), (168, 193, 198, 182), (193, 192, 199, 198), (248, 222, 209, 232), (242, 228, 223, 253), (227, 215, 210, 221), (233, 211, 217, 241), (236, 216, 229, 247), (206, 207, 208), (209, 210, 211), (212, 213, 214), (215, 216, 217), (218, 219, 220), (221, 222, 223), (224, 225, 226), (227, 228, 229), (212, 206, 208, 213), (232, 209, 211, 233), (210, 215, 217, 211), (238, 214, 213, 239), (224, 212, 214, 225), (215, 227, 229, 216), (244, 226, 225, 245), (218, 224, 226, 219), (227, 221, 223, 228), (250, 220, 219, 251), (206, 218, 220, 207), (221, 210, 209, 222), (212, 224, 218, 206), (222, 248, 253, 223), (248, 249, 252, 253), (249, 250, 251, 252), (228, 242, 247, 229), (242, 243, 246, 247), (243, 244, 245, 246), (216, 236, 241, 217), (236, 237, 240, 241), (237, 238, 239, 240), (207, 230, 235, 208), (230, 231, 234, 235), (231, 232, 233, 234), (214, 238, 245, 225), (238, 237, 246, 245), (237, 236, 247, 246), (208, 235, 239, 213), (235, 234, 240, 239), (234, 233, 241, 240), (226, 244, 251, 219), (244, 243, 252, 251), (243, 242, 253, 252), (220, 250, 230, 207), (250, 249, 231, 230), (249, 248, 232, 231), (280, 257, 272, 287), (284, 261, 268, 291), (279, 282, 264, 258), (288, 274, 277, 293), (259, 263, 275, 273), (254, 255, 256), (257, 258, 259), (260, 261, 262), (263, 264, 265), (266, 267, 268), (269, 270, 271), (272, 273, 274), (275, 276, 277), (262, 255, 254, 260), (279, 258, 257, 280), (258, 264, 263, 259), (283, 262, 261, 284), (266, 269, 271, 267), (287, 272, 274, 288), (273, 275, 277, 274), (291, 268, 267, 292), (265, 276, 275, 263), (272, 257, 259, 273), (256, 270, 269, 254), (268, 261, 260, 266), (260, 254, 269, 266), (276, 290, 293, 277), (290, 291, 292, 293), (270, 286, 289, 271), (286, 287, 288, 289), (264, 282, 285, 265), (282, 283, 284, 285), (255, 278, 281, 256), (278, 279, 280, 281), (271, 289, 292, 267), (289, 288, 293, 292), (255, 262, 283, 278), (278, 283, 282, 279), (265, 285, 290, 276), (285, 284, 291, 290), (256, 281, 286, 270), (281, 280, 287, 286), (336, 310, 297, 320), (330, 316, 311, 341), (315, 303, 298, 309), (321, 299, 305, 329), (324, 304, 317, 335), (294, 295, 296), (297, 298, 299), (300, 301, 302), (303, 304, 305), (306, 307, 308), (309, 310, 311), (312, 313, 314), (315, 316, 317), (300, 294, 296, 301), (320, 297, 299, 321), (298, 303, 305, 299), (326, 302, 301, 327), (312, 300, 302, 313), (303, 315, 317, 304), (332, 314, 313, 333), (306, 312, 314, 307), (315, 309, 311, 316), (338, 308, 307, 339), (294, 306, 308, 295), (309, 298, 297, 310), (300, 312, 306, 294), (310, 336, 341, 311), (336, 337, 340, 341), (337, 338, 339, 340), (316, 330, 335, 317), (330, 331, 334, 335), (331, 332, 333, 334), (304, 324, 329, 305), (324, 325, 328, 329), (325, 326, 327, 328), (295, 318, 323, 296), (318, 319, 322, 323), (319, 320, 321, 322), (302, 326, 333, 313), (326, 325, 334, 333), (325, 324, 335, 334), (296, 323, 327, 301), (323, 322, 328, 327), (322, 321, 329, 328), (314, 332, 339, 307), (332, 331, 340, 339), (331, 330, 341, 340), (308, 338, 318, 295), (338, 337, 319, 318), (337, 336, 320, 319), (368, 345, 360, 375), (372, 349, 356, 379), (367, 370, 352, 346), (376, 362, 365, 381), (347, 351, 363, 361), (342, 343, 344), (345, 346, 347), (348, 349, 350), (351, 352, 353), (354, 355, 356), (357, 358, 359), (360, 361, 362), (363, 364, 365), (350, 343, 342, 348), (367, 346, 345, 368), (346, 352, 351, 347), (371, 350, 349, 372), (354, 357, 359, 355), (375, 360, 362, 376), (361, 363, 365, 362), (379, 356, 355, 380), (353, 364, 363, 351), (360, 345, 347, 361), (344, 358, 357, 342), (356, 349, 348, 354), (348, 342, 357, 354), (364, 378, 381, 365), (378, 379, 380, 381), (358, 374, 377, 359), (374, 375, 376, 377), (352, 370, 373, 353), (370, 371, 372, 373), (343, 366, 369, 344), (366, 367, 368, 369), (359, 377, 380, 355), (377, 376, 381, 380), (343, 350, 371, 366), (366, 371, 370, 367), (353, 373, 378, 364), (373, 372, 379, 378), (344, 369, 374, 358), (369, 368, 375, 374), (408, 385, 400, 415), (412, 389, 396, 419), (407, 410, 392, 428, 429, 427, 386), (416, 402, 423, 430, 422, 405, 421), (387, 431, 424, 401), (382, 383, 384), (385, 386, 387), (388, 389, 390), (391, 392, 393), (394, 395, 396), (397, 398, 399), (400, 401, 402), (403, 404, 405), (390, 383, 382, 388), (407, 386, 385, 408), (386, 427, 431, 387), (411, 390, 389, 412), (394, 397, 399, 395), (415, 400, 402, 416), (401, 424, 423, 402), (419, 396, 395, 420), (393, 404, 403, 391), (400, 385, 387, 401), (384, 398, 397, 382), (396, 389, 388, 394), (388, 382, 397, 394), (404, 418, 421, 405), (418, 419, 420, 421), (398, 414, 417, 399), (414, 415, 416, 417), (392, 410, 413, 393), (410, 411, 412, 413), (383, 406, 409, 384), (406, 407, 408, 409), (399, 417, 420, 395), (417, 416, 421, 420), (383, 390, 411, 406), (406, 411, 410, 407), (393, 413, 418, 404), (413, 412, 419, 418), (384, 409, 414, 398), (409, 408, 415, 414), (425, 426, 391, 403), (426, 428, 392, 391), (422, 425, 403, 405), (431, 427, 429, 428, 426, 425, 422, 430, 423, 424), (474, 448, 435, 458), (468, 454, 449, 479), (453, 441, 436, 447), (459, 437, 443, 467), (462, 442, 455, 473), (432, 433, 434), (435, 436, 437), (438, 439, 440), (441, 442, 443), (444, 445, 446), (447, 448, 449), (450, 451, 452), (453, 454, 455), (438, 432, 434, 439), (458, 435, 437, 459), (436, 441, 443, 437), (464, 440, 439, 465), (450, 438, 440, 451), (441, 453, 455, 442), (470, 452, 451, 471), (444, 450, 452, 445), (453, 447, 449, 454), (476, 446, 445, 477), (432, 444, 446, 433), (447, 436, 435, 448), (438, 450, 444, 432), (448, 474, 479, 449), (474, 475, 478, 479), (475, 476, 477, 478), (454, 468, 473, 455), (468, 469, 472, 473), (469, 470, 471, 472), (442, 462, 467, 443), (462, 463, 466, 467), (463, 464, 465, 466), (433, 456, 461, 434), (456, 457, 460, 461), (457, 458, 459, 460), (440, 464, 471, 451), (464, 463, 472, 471), (463, 462, 473, 472), (434, 461, 465, 439), (461, 460, 466, 465), (460, 459, 467, 466), (452, 470, 477, 445), (470, 469, 478, 477), (469, 468, 479, 478), (446, 476, 456, 433), (476, 475, 457, 456), (475, 474, 458, 457), (522, 496, 483, 506), (516, 502, 497, 527), (501, 489, 484, 495), (507, 485, 491, 515), (510, 490, 503, 521), (480, 481, 482), (483, 484, 485), (486, 487, 488), (489, 490, 491), (492, 493, 494), (495, 496, 497), (498, 499, 500), (501, 502, 503), (486, 480, 482, 487), (506, 483, 485, 507), (484, 489, 491, 485), (512, 488, 487, 513), (498, 486, 488, 499), (489, 501, 503, 490), (518, 500, 499, 519), (492, 498, 500, 493), (501, 495, 497, 502), (524, 494, 493, 525), (480, 492, 494, 481), (495, 484, 483, 496), (486, 498, 492, 480), (496, 522, 527, 497), (522, 523, 526, 527), (523, 524, 525, 526), (502, 516, 521, 503), (516, 517, 520, 521), (517, 518, 519, 520), (490, 510, 515, 491), (510, 511, 514, 515), (511, 512, 513, 514), (481, 504, 509, 482), (504, 505, 508, 509), (505, 506, 507, 508), (488, 512, 519, 499), (512, 511, 520, 519), (511, 510, 521, 520), (482, 509, 513, 487), (509, 508, 514, 513), (508, 507, 515, 514), (500, 518, 525, 493), (518, 517, 526, 525), (517, 516, 527, 526), (494, 524, 504, 481), (524, 523, 505, 504), (523, 522, 506, 505), (554, 531, 546, 561), (558, 535, 542, 565), (553, 556, 538, 532), (562, 548, 551, 567), (533, 537, 549, 547), (528, 529, 530), (531, 532, 533), (534, 535, 536), (537, 538, 539), (540, 541, 542), (543, 544, 545), (546, 547, 548), (549, 550, 551), (536, 529, 528, 534), (553, 532, 531, 554), (532, 538, 537, 533), (557, 536, 535, 558), (540, 543, 545, 541), (561, 546, 548, 562), (547, 549, 551, 548), (565, 542, 541, 566), (539, 550, 549, 537), (546, 531, 533, 547), (530, 544, 543, 528), (542, 535, 534, 540), (534, 528, 543, 540), (550, 564, 567, 551), (564, 565, 566, 567), (544, 560, 563, 545), (560, 561, 562, 563), (538, 556, 559, 539), (556, 557, 558, 559), (529, 552, 555, 530), (552, 553, 554, 555), (545, 563, 566, 541), (563, 562, 567, 566), (529, 536, 557, 552), (552, 557, 556, 553), (539, 559, 564, 550), (559, 558, 565, 564), (530, 555, 560, 544), (555, 554, 561, 560), (594, 571, 586, 601), (598, 575, 582, 605), (593, 596, 578, 572), (602, 588, 591, 607), (573, 577, 589, 587), (568, 569, 570), (571, 572, 573), (574, 575, 576), (577, 578, 579), (580, 581, 582), (583, 584, 585), (586, 587, 588), (589, 590, 591), (576, 569, 568, 574), (593, 572, 571, 594), (572, 578, 577, 573), (597, 576, 575, 598), (580, 583, 585, 581), (601, 586, 588, 602), (587, 589, 591, 588), (605, 582, 581, 606), (579, 590, 589, 577), (586, 571, 573, 587), (570, 584, 583, 568), (582, 575, 574, 580), (574, 568, 583, 580), (590, 604, 607, 591), (604, 605, 606, 607), (584, 600, 603, 585), (600, 601, 602, 603), (578, 596, 599, 579), (596, 597, 598, 599), (569, 592, 595, 570), (592, 593, 594, 595), (585, 603, 606, 581), (603, 602, 607, 606), (569, 576, 597, 592), (592, 597, 596, 593), (579, 599, 604, 590), (599, 598, 605, 604), (570, 595, 600, 584), (595, 594, 601, 600), (622, 624, 611, 609), (649, 653, 625, 621), (652, 638, 612, 623), (637, 641, 619, 615), (616, 618, 631, 627), (608, 609, 610), (611, 612, 613), (614, 615, 616), (617, 618, 619), (620, 621, 622), (623, 624, 625), (626, 627, 628), (629, 630, 631), (634, 608, 610, 635), (609, 611, 613, 610), (640, 617, 619, 641), (618, 616, 615, 619), (626, 614, 616, 627), (617, 629, 631, 618), (630, 628, 627, 631), (646, 626, 628, 647), (652, 623, 625, 653), (624, 622, 621, 625), (608, 620, 622, 609), (623, 612, 611, 624), (634, 644, 620, 608), (614, 626, 646, 632), (632, 646, 645, 633), (633, 645, 644, 634), (629, 650, 655, 630), (650, 651, 654, 655), (651, 652, 653, 654), (620, 644, 649, 621), (644, 645, 648, 649), (645, 646, 647, 648), (612, 638, 643, 613), (638, 639, 642, 643), (639, 640, 641, 642), (614, 632, 637, 615), (632, 633, 636, 637), (633, 634, 635, 636), (610, 613, 643, 635), (635, 643, 642, 636), (636, 642, 641, 637), (629, 617, 640, 650), (650, 640, 639, 651), (651, 639, 638, 652), (628, 630, 655, 647), (647, 655, 654, 648), (648, 654, 653, 649), (682, 659, 674, 689), (686, 663, 670, 693), (681, 684, 666, 660), (690, 676, 679, 695), (661, 665, 677, 675), (656, 657, 658), (659, 660, 661), (662, 663, 664), (665, 666, 667), (668, 669, 670), (671, 672, 673), (674, 675, 676), (677, 678, 679), (664, 657, 656, 662), (681, 660, 659, 682), (660, 666, 665, 661), (685, 664, 663, 686), (668, 671, 673, 669), (689, 674, 676, 690), (675, 677, 679, 676), (693, 670, 669, 694), (667, 678, 677, 665), (674, 659, 661, 675), (658, 672, 671, 656), (670, 663, 662, 668), (662, 656, 671, 668), (678, 692, 695, 679), (692, 693, 694, 695), (672, 688, 691, 673), (688, 689, 690, 691), (666, 684, 687, 667), (684, 685, 686, 687), (657, 680, 683, 658), (680, 681, 682, 683), (673, 691, 694, 669), (691, 690, 695, 694), (657, 664, 685, 680), (680, 685, 684, 681), (667, 687, 692, 678), (687, 686, 693, 692), (658, 683, 688, 672), (683, 682, 689, 688), (722, 699, 714, 729), (726, 703, 710, 733), (721, 724, 706, 742, 743, 741, 700), (730, 716, 737, 744, 736, 719, 735), (701, 745, 738, 715), (696, 697, 698), (699, 700, 701), (702, 703, 704), (705, 706, 707), (708, 709, 710), (711, 712, 713), (714, 715, 716), (717, 718, 719), (704, 697, 696, 702), (721, 700, 699, 722), (700, 741, 745, 701), (725, 704, 703, 726), (708, 711, 713, 709), (729, 714, 716, 730), (715, 738, 737, 716), (733, 710, 709, 734), (707, 718, 717, 705), (714, 699, 701, 715), (698, 712, 711, 696), (710, 703, 702, 708), (702, 696, 711, 708), (718, 732, 735, 719), (732, 733, 734, 735), (712, 728, 731, 713), (728, 729, 730, 731), (706, 724, 727, 707), (724, 725, 726, 727), (697, 720, 723, 698), (720, 721, 722, 723), (713, 731, 734, 709), (731, 730, 735, 734), (697, 704, 725, 720), (720, 725, 724, 721), (707, 727, 732, 718), (727, 726, 733, 732), (698, 723, 728, 712), (723, 722, 729, 728), (739, 740, 705, 717), (740, 742, 706, 705), (736, 739, 717, 719), (745, 741, 743, 742, 740, 739, 736, 744, 737, 738)])
me_cube_010.polygons.foreach_set('material_index', [0, 0, 0, 0, 0, 0, 0, 0, 0, 0, 0, 0, 0, 0, 0, 0, 0, 0, 0, 0, 0, 0, 0, 0, 0, 0, 0, 0, 0, 0, 0, 0, 0, 0, 0, 0, 0, 0, 0, 0, 0, 0, 0, 0, 0, 0, 0, 0, 0, 0, 0, 0, 0, 0, 0, 0, 0, 0, 0, 0, 0, 0, 0, 0, 0, 0, 0, 0, 0, 0, 0, 0, 0, 0, 0, 0, 0, 0, 0, 0, 0, 0, 0, 0, 0, 0, 0, 0, 0, 0, 0, 0, 0, 0, 0, 0, 0, 0, 0, 0, 0, 0, 0, 0, 0, 0, 0, 0, 0, 0, 0, 0, 0, 0, 0, 0, 0, 0, 0, 0, 0, 0, 0, 0, 0, 0, 0, 0, 0, 0, 0, 0, 0, 0, 0, 0, 0, 0, 0, 0, 0, 0, 0, 0, 0, 0, 0, 0, 0, 0, 0, 0, 0, 0, 0, 0, 0, 0, 0, 0, 0, 0, 0, 0, 0, 0, 0, 0, 0, 0, 0, 0, 0, 0, 0, 0, 0, 0, 0, 0, 0, 0, 0, 0, 0, 0, 0, 0, 0, 0, 0, 0, 0, 0, 0, 0, 0, 0, 0, 0, 0, 0, 0, 0, 0, 0, 0, 0, 0, 0, 0, 0, 0, 0, 0, 0, 0, 0, 0, 0, 0, 0, 0, 0, 0, 0, 0, 0, 0, 0, 0, 0, 0, 0, 0, 0, 0, 0, 0, 0, 0, 0, 0, 0, 0, 0, 0, 0, 0, 0, 0, 0, 0, 0, 0, 0, 0, 0, 0, 0, 0, 0, 0, 0, 0, 0, 0, 0, 0, 0, 0, 0, 0, 0, 0, 0, 0, 0, 0, 0, 0, 0, 0, 0, 0, 0, 0, 0, 0, 0, 0, 0, 0, 0, 0, 0, 0, 0, 0, 0, 0, 0, 0, 0, 0, 0, 0, 0, 0, 0, 0, 0, 0, 0, 0, 0, 0, 0, 0, 0, 0, 0, 0, 0, 0, 0, 0, 0, 0, 0, 0, 0, 0, 0, 0, 0, 0, 0, 0, 0, 0, 0, 0, 0, 0, 0, 0, 0, 0, 0, 0, 0, 0, 0, 0, 0, 0, 0, 1, 1, 1, 1, 1, 1, 1, 1, 1, 1, 1, 1, 1, 1, 1, 1, 1, 1, 1, 1, 1, 1, 1, 1, 1, 1, 1, 1, 1, 1, 1, 1, 1, 1, 1, 1, 1, 1, 1, 1, 1, 1, 2, 2, 2, 2, 2, 2, 2, 2, 2, 2, 2, 2, 2, 2, 2, 2, 2, 2, 2, 2, 2, 2, 2, 2, 2, 2, 2, 2, 2, 2, 2, 2, 2, 2, 2, 2, 2, 2, 2, 2, 2, 2, 2, 2, 2, 2, 2, 2, 2, 2, 2, 2, 2, 2, 2, 2, 2, 2, 2, 2, 2, 2, 2, 2, 2, 2, 2, 2, 2, 2, 2, 2, 2, 2, 2, 2, 2, 2, 2, 2, 2, 2, 2, 2, 2, 2, 2, 2, 2, 2, 2, 2, 2, 2, 2, 2, 2, 2, 2, 2, 2, 2, 2, 2, 2, 2, 2, 2, 2, 2, 2, 2, 2, 2, 2, 2, 2, 2, 2, 2, 2, 2, 2, 2, 2, 2, 2, 2, 2, 2, 2, 2, 2, 2, 2, 2, 2, 2, 2, 2, 2, 2, 2, 2, 2, 2, 3, 3, 3, 3, 3, 3, 3, 3, 3, 3, 3, 3, 3, 3, 3, 3, 3, 3, 3, 3, 3, 3, 3, 3, 3, 3, 3, 3, 3, 3, 3, 3, 3, 3, 3, 3, 3, 3, 3, 3, 3, 3, 4, 4, 4, 4, 4, 4, 4, 4, 4, 4, 4, 4, 4, 4, 4, 4, 4, 4, 4, 4, 4, 4, 4, 4, 4, 4, 4, 4, 4, 4, 4, 4, 4, 4, 4, 4, 4, 4, 4, 4, 4, 4, 5, 5, 5, 5, 5, 5, 5, 5, 5, 5, 5, 5, 5, 5, 5, 5, 5, 5, 5, 5, 5, 5, 5, 5, 5, 5, 5, 5, 5, 5, 5, 5, 5, 5, 5, 5, 5, 5, 5, 5, 5, 5, 5, 5, 5, 5, 5, 5, 5, 5, 1, 1, 1, 1, 1, 1, 1, 1, 1, 1, 1, 1, 1, 1, 1, 1, 1, 1, 1, 1, 1, 1, 1, 1, 1, 1, 1, 1, 1, 1, 1, 1, 1, 1, 1, 1, 1, 1, 1, 1, 1, 1, 2, 2, 2, 2, 2, 2, 2, 2, 2, 2, 2, 2, 2, 2, 2, 2, 2, 2, 2, 2, 2, 2, 2, 2, 2, 2, 2, 2, 2, 2, 2, 2, 2, 2, 2, 2, 2, 2, 2, 2, 2, 2, 2, 2, 2, 2])
_uv = me_cube_010.uv_layers.new(name='UVMap')
_uv.uv.foreach_set('vector', [0.8126, 0.1047, 0.9972, 0.1047, 0.9972, 0.2049, 0.8126, 0.2049, 0.8034, 0.2374, 0.6192, 0.2301, 0.614, 0.01733, 0.7986, 0.01733, 0.209, 0.7701, 0.3933, 0.775, 0.3986, 0.9827, 0.214, 0.9827, 0.5978, 0.2166, 0.4135, 0.2241, 0.4164, 0.01733, 0.601, 0.01733, 0.9972, 0.1017, 0.8126, 0.1017, 0.8126, 0.001503, 0.9972, 0.001503, 0.01146, 0.9827, 0.01141, 0.9854, 0.007811, 0.9827, 0.4163, 0.9854, 0.4127, 0.9827, 0.4164, 0.9827, 0.01146, 0.01733, 0.00781, 0.01733, 0.01141, 0.01456, 0.4127, 0.01733, 0.4163, 0.01456, 0.4164, 0.01733, 0.8023, 0.01733, 0.7986, 0.01733, 0.7987, 0.01456, 0.214, 0.9827, 0.214, 0.9854, 0.2104, 0.9827, 0.8023, 0.9827, 0.7987, 0.9854, 0.7986, 0.9827, 0.214, 0.01733, 0.2104, 0.01733, 0.214, 0.01456, 0.5995, 0.7674, 0.6046, 0.9827, 0.601, 0.9827, 0.5958, 0.7677, 0.6009, 0.9854, 0.4163, 0.9854, 0.4164, 0.9827, 0.601, 0.9827, 0.3954, 0.2242, 0.3986, 0.01733, 0.4022, 0.01733, 0.3991, 0.2241, 0.4163, 0.01456, 0.6009, 0.01456, 0.601, 0.01733, 0.4164, 0.01733, 0.1961, 0.01733, 0.01146, 0.01733, 0.01141, 0.01456, 0.196, 0.01456, 0.3986, 0.01733, 0.214, 0.01733, 0.214, 0.01456, 0.3986, 0.01456, 0.614, 0.9827, 0.7986, 0.9827, 0.7987, 0.9854, 0.614, 0.9854, 0.1928, 0.2115, 0.1961, 0.01733, 0.1996, 0.01733, 0.1965, 0.2116, 0.6155, 0.2299, 0.6104, 0.01733, 0.614, 0.01733, 0.6192, 0.2301, 0.614, 0.01456, 0.7987, 0.01456, 0.7986, 0.01733, 0.614, 0.01733, 0.01146, 0.9827, 0.1961, 0.9827, 0.196, 0.9854, 0.01141, 0.9854, 0.214, 0.9827, 0.3986, 0.9827, 0.3986, 0.9854, 0.214, 0.9854, 0.006395, 0.7674, 0.1908, 0.7625, 0.1961, 0.9827, 0.01146, 0.9827, 0.01146, 0.01733, 0.1961, 0.01733, 0.1928, 0.2115, 0.008323, 0.2163, 0.008323, 0.2163, 0.1928, 0.2115, 0.1993, 0.4663, 0.01503, 0.4611, 0.01503, 0.4611, 0.1993, 0.4663, 0.1908, 0.7625, 0.006395, 0.7674, 0.6104, 0.9827, 0.6135, 0.7807, 0.6172, 0.7809, 0.614, 0.9827, 0.2109, 0.2193, 0.2176, 0.4572, 0.2138, 0.4575, 0.2074, 0.2191, 0.2176, 0.4572, 0.209, 0.7701, 0.2055, 0.7699, 0.2138, 0.4575, 0.1961, 0.9827, 0.1908, 0.7625, 0.1945, 0.7626, 0.1996, 0.9827, 0.8069, 0.2375, 0.7985, 0.5337, 0.7947, 0.5338, 0.8034, 0.2374, 0.7985, 0.5337, 0.805, 0.7885, 0.8015, 0.7884, 0.7947, 0.5338, 0.3986, 0.9827, 0.3933, 0.775, 0.3971, 0.7749, 0.4022, 0.9827, 0.4081, 0.775, 0.4165, 0.4521, 0.4203, 0.4521, 0.4116, 0.7749, 0.4165, 0.4521, 0.41, 0.2242, 0.4135, 0.2241, 0.4203, 0.4521, 0.6046, 0.01733, 0.6015, 0.2163, 0.5978, 0.2166, 0.601, 0.01733, 0.008323, 0.2163, 0.01503, 0.4611, 0.01126, 0.4608, 0.004801, 0.2166, 0.01503, 0.4611, 0.006395, 0.7674, 0.00295, 0.7677, 0.01126, 0.4608, 0.601, 0.9827, 0.4164, 0.9827, 0.4116, 0.7749, 0.5958, 0.7677, 0.5958, 0.7677, 0.4116, 0.7749, 0.4203, 0.4521, 0.6043, 0.4608, 0.6043, 0.4608, 0.4203, 0.4521, 0.4135, 0.2241, 0.5978, 0.2166, 0.214, 0.01733, 0.3986, 0.01733, 0.3954, 0.2242, 0.2109, 0.2193, 0.2109, 0.2193, 0.3954, 0.2242, 0.4019, 0.4521, 0.2176, 0.4572, 0.2176, 0.4572, 0.4019, 0.4521, 0.3933, 0.775, 0.209, 0.7701, 0.7986, 0.9827, 0.614, 0.9827, 0.6172, 0.7809, 0.8015, 0.7884, 0.8015, 0.7884, 0.6172, 0.7809, 0.6106, 0.5425, 0.7947, 0.5338, 0.7947, 0.5338, 0.6106, 0.5425, 0.6192, 0.2301, 0.8034, 0.2374, 0.6445, 0.0, 0.9995, 0.0, 0.9995, 0.0, 0.6445, 0.0, 0.3115, 1.0, 0.0005075, 1.0, 0.0005075, 1.0, 0.3115, 1.0, 0.6445, 0.005144, 0.6445, 0.9949, 0.9995, 0.9949, 0.9995, 0.005144, 0.6445, 0.005144, 0.9995, 0.005144, 0.9995, 0.9949, 0.6445, 0.9949, 1.0, 0.005144, 1.0, 0.9949, 1.0, 0.9949, 1.0, 0.005144, 0.0, 0.005144, 0.0005075, 0.005144, 0.0005075, 0.0, 0.9995, 0.0, 0.9995, 0.005144, 1.0, 0.005144, 0.0, 0.9949, 0.0005075, 1.0, 0.0005075, 0.9949, 1.0, 0.9949, 0.9995, 0.9949, 0.9995, 1.0, 0.0, 0.9949, 0.0005075, 0.9949, 0.0005075, 1.0, 0.0, 0.005144, 0.0005075, 0.0, 0.0005075, 0.005144, 0.9995, 0.0, 1.0, 0.005144, 0.9995, 0.005144, 1.0, 0.9949, 0.9995, 1.0, 0.9995, 0.9949, 0.0005075, 0.9949, 0.0005075, 0.005144, 0.0, 0.005144, 0.0, 0.9949, 0.6445, 0.005144, 0.9995, 0.005144, 0.9995, 0.0, 0.6445, 0.0, 0.9995, 0.005144, 0.9995, 0.9949, 1.0, 0.9949, 1.0, 0.005144, 0.3115, 0.9949, 0.0005075, 0.9949, 0.0005075, 1.0, 0.3115, 1.0, 0.0, 0.9949, 0.0, 0.005144, 0.0005075, 0.005144, 0.0005075, 0.9949, 0.6445, 0.0, 0.9995, 0.0, 0.9995, 0.005144, 0.6445, 0.005144, 1.0, 0.005144, 1.0, 0.9949, 0.9995, 0.9949, 0.9995, 0.005144, 0.3115, 1.0, 0.0005075, 1.0, 0.0005075, 0.9949, 0.3115, 0.9949, 0.9995, 1.0, 0.9995, 1.0, 1.0, 0.9949, 1.0, 0.9949, 0.9995, 0.0, 0.9995, 0.0, 1.0, 0.005144, 1.0, 0.005144, 0.0005075, 0.0, 0.0005075, 0.0, 0.0, 0.005144, 0.0, 0.005144, 0.0005075, 1.0, 0.0005075, 1.0, 0.0, 0.9949, 0.0, 0.9949, 0.0, 0.9949, 0.0, 0.005144, 0.0, 0.005144, 0.0, 0.9949, 0.9995, 1.0, 0.6445, 1.0, 0.6445, 0.9949, 0.9995, 0.9949, 0.6445, 1.0, 0.3115, 1.0, 0.3115, 0.9949, 0.6445, 0.9949, 0.0005075, 0.0, 0.3115, 0.0, 0.3115, 0.005144, 0.0005075, 0.005144, 0.3115, 0.0, 0.6445, 0.0, 0.6445, 0.005144, 0.3115, 0.005144, 0.9995, 0.9949, 0.6445, 0.9949, 0.6445, 1.0, 0.9995, 1.0, 0.6445, 0.9949, 0.3115, 0.9949, 0.3115, 1.0, 0.6445, 1.0, 0.0005075, 0.005144, 0.3116, 0.005144, 0.3115, 0.0, 0.0005075, 0.0, 0.3116, 0.005144, 0.6445, 0.005144, 0.6445, 0.0, 0.3115, 0.0, 0.0005075, 0.005144, 0.3115, 0.005144, 0.3115, 0.9949, 0.0005075, 0.9949, 0.3115, 0.005144, 0.6445, 0.005144, 0.6445, 0.9949, 0.3115, 0.9949, 0.0005075, 0.005144, 0.0005075, 0.9949, 0.3115, 0.9949, 0.3116, 0.005144, 0.3116, 0.005144, 0.3115, 0.9949, 0.6445, 0.9949, 0.6445, 0.005144, 0.9995, 1.0, 0.6445, 1.0, 0.6445, 1.0, 0.9995, 1.0, 0.6445, 1.0, 0.3115, 1.0, 0.3115, 1.0, 0.6445, 1.0, 0.0005075, 0.0, 0.3115, 0.0, 0.3115, 0.0, 0.0005075, 0.0, 0.3115, 0.0, 0.6445, 0.0, 0.6445, 0.0, 0.3115, 0.0, 0.7785, 0.0, 0.9995, 0.0, 0.9995, 0.0, 0.7785, 0.0, 0.2791, 1.0, 0.0005075, 1.0, 0.0005075, 1.0, 0.2791, 1.0, 0.7785, 0.005144, 0.7785, 0.9949, 0.9995, 0.9949, 0.9995, 0.005144, 0.7785, 0.005144, 0.9995, 0.005144, 0.9995, 0.9949, 0.7785, 0.9949, 1.0, 0.005144, 1.0, 0.9949, 1.0, 0.9949, 1.0, 0.005144, 0.0, 0.005144, 0.0005075, 0.005144, 0.0005075, 0.0, 0.9995, 0.0, 0.9995, 0.005144, 1.0, 0.005144, 0.0, 0.9949, 0.0005075, 1.0, 0.0005075, 0.9949, 1.0, 0.9949, 0.9995, 0.9949, 0.9995, 1.0, 0.0, 0.9949, 0.0005075, 0.9949, 0.0005075, 1.0, 0.0, 0.005144, 0.0005075, 0.0, 0.0005075, 0.005144, 0.9995, 0.0, 1.0, 0.005144, 0.9995, 0.005144, 1.0, 0.9949, 0.9995, 1.0, 0.9995, 0.9949, 0.0005075, 0.9949, 0.0005075, 0.005144, 0.0, 0.005144, 0.0, 0.9949, 0.7785, 0.005144, 0.9995, 0.005144, 0.9995, 0.0, 0.7785, 0.0, 0.9995, 0.005144, 0.9995, 0.9949, 1.0, 0.9949, 1.0, 0.005144, 0.2791, 0.9949, 0.0005075, 0.9949, 0.0005075, 1.0, 0.2791, 1.0, 0.0, 0.9949, 0.0, 0.005144, 0.0005075, 0.005144, 0.0005075, 0.9949, 0.7785, 0.0, 0.9995, 0.0, 0.9995, 0.005144, 0.7785, 0.005144, 1.0, 0.005144, 1.0, 0.9949, 0.9995, 0.9949, 0.9995, 0.005144, 0.2791, 1.0, 0.0005075, 1.0, 0.0005075, 0.9949, 0.2791, 0.9949, 0.9995, 1.0, 0.9995, 1.0, 1.0, 0.9949, 1.0, 0.9949, 0.9995, 0.0, 0.9995, 0.0, 1.0, 0.005144, 1.0, 0.005144, 0.0005075, 0.0, 0.0005075, 0.0, 0.0, 0.005144, 0.0, 0.005144, 0.0005075, 1.0, 0.0005075, 1.0, 0.0, 0.9949, 0.0, 0.9949, 0.0, 0.9949, 0.0, 0.005144, 0.0, 0.005144, 0.0, 0.9949, 0.9995, 1.0, 0.7785, 1.0, 0.7785, 0.9949, 0.9995, 0.9949, 0.7785, 1.0, 0.5288, 1.0, 0.5288, 0.9949, 0.7785, 0.9949, 0.5288, 1.0, 0.2791, 1.0, 0.2791, 0.9949, 0.5288, 0.9949, 0.0005075, 0.0, 0.2791, 0.0, 0.2791, 0.005144, 0.0005075, 0.005144, 0.2791, 0.0, 0.5288, 0.0, 0.5288, 0.005144, 0.2791, 0.005144, 0.5288, 0.0, 0.7785, 0.0, 0.7785, 0.005144, 0.5288, 0.005144, 0.9995, 0.9949, 0.7785, 0.9949, 0.7785, 1.0, 0.9995, 1.0, 0.7785, 0.9949, 0.5288, 0.9949, 0.5288, 1.0, 0.7785, 1.0, 0.5288, 0.9949, 0.2791, 0.9949, 0.2791, 1.0, 0.5288, 1.0, 0.0005075, 0.005144, 0.2791, 0.005144, 0.2791, 0.0, 0.0005075, 0.0, 0.2791, 0.005144, 0.5288, 0.005144, 0.5288, 0.0, 0.2791, 0.0, 0.5288, 0.005144, 0.7785, 0.005144, 0.7785, 0.0, 0.5288, 0.0, 0.0005075, 0.005144, 0.2791, 0.005144, 0.2791, 0.9949, 0.0005075, 0.9949, 0.2791, 0.005144, 0.5288, 0.005144, 0.5288, 0.9949, 0.2791, 0.9949, 0.5288, 0.005144, 0.7785, 0.005144, 0.7785, 0.9949, 0.5288, 0.9949, 0.0005075, 0.005144, 0.0005075, 0.9949, 0.2791, 0.9949, 0.2791, 0.005144, 0.2791, 0.005144, 0.2791, 0.9949, 0.5288, 0.9949, 0.5288, 0.005144, 0.5288, 0.005144, 0.5288, 0.9949, 0.7785, 0.9949, 0.7785, 0.005144, 0.9995, 1.0, 0.7785, 1.0, 0.7785, 1.0, 0.9995, 1.0, 0.7785, 1.0, 0.5288, 1.0, 0.5288, 1.0, 0.7785, 1.0, 0.5288, 1.0, 0.2791, 1.0, 0.2791, 1.0, 0.5288, 1.0, 0.0005075, 0.0, 0.2791, 0.0, 0.2791, 0.0, 0.0005075, 0.0, 0.2791, 0.0, 0.5288, 0.0, 0.5288, 0.0, 0.2791, 0.0, 0.5288, 0.0, 0.7785, 0.0, 0.7785, 0.0, 0.5288, 0.0, 0.9995, 1.0, 0.0005075, 1.0, 0.0005075, 1.0, 0.9995, 1.0, 0.9863, 0.004088, 0.9863, 0.004088, 0.9997, 0.1821, 0.9997, 0.1821, 0.0005075, 0.0, 0.9855, 0.0, 0.9855, 0.0, 0.0005075, 0.0, 1.0, 0.1914, 1.0, 0.1914, 1.0, 0.9949, 1.0, 0.9949, 0.0005075, 0.005144, 0.0005075, 0.9949, 0.9995, 0.9949, 0.9995, 0.188, 0.9857, 0.005144, 0.0005075, 0.005144, 0.9857, 0.005144, 0.9995, 0.188, 0.9995, 0.9949, 0.0005075, 0.9949, 0.0005075, 0.005144, 0.0005075, 0.0, 0.0, 0.005144, 0.0, 0.9949, 0.0005075, 1.0, 0.0005075, 0.9949, 1.0, 0.9949, 0.9995, 0.9949, 0.9995, 1.0, 0.0, 0.9949, 0.0005075, 0.9949, 0.0005075, 1.0, 0.0005075, 0.005144, 0.0, 0.005144, 0.0005075, 0.0, 1.0, 0.9949, 0.9995, 1.0, 0.9995, 0.9949, 1.0, 0.1914, 0.9995, 0.188, 0.9997, 0.1821, 1.0, 0.1914, 0.9997, 0.1821, 0.9995, 0.188, 0.9855, 0.0, 0.9863, 0.004088, 0.9857, 0.005144, 0.9855, 0.0, 0.9857, 0.005144, 0.9863, 0.004088, 0.0005075, 0.9949, 0.0005075, 0.005144, 0.0, 0.005144, 0.0, 0.9949, 0.9995, 0.188, 0.9995, 0.9949, 1.0, 0.9949, 1.0, 0.1914, 0.9995, 0.9949, 0.0005075, 0.9949, 0.0005075, 1.0, 0.9995, 1.0, 0.0, 0.9949, 0.0, 0.005144, 0.0005075, 0.005144, 0.0005075, 0.9949, 1.0, 0.1914, 1.0, 0.9949, 0.9995, 0.9949, 0.9995, 0.188, 0.9995, 1.0, 0.0005075, 1.0, 0.0005075, 0.9949, 0.9995, 0.9949, 0.9995, 1.0, 0.9995, 1.0, 1.0, 0.9949, 1.0, 0.9949, 0.0005075, 0.0, 0.0005075, 0.0, 0.0, 0.005144, 0.0, 0.005144, 0.0005075, 1.0, 0.0005075, 1.0, 0.0, 0.9949, 0.0, 0.9949, 0.0005075, 0.0, 0.9855, 0.0, 0.9857, 0.005144, 0.0005075, 0.005144, 0.0005075, 0.005144, 0.9857, 0.005144, 0.9855, 0.0, 0.0005075, 0.0, 0.9997, 0.1821, 0.9863, 0.004088, 0.9857, 0.005144, 0.9995, 0.188, 0.9995, 0.188, 0.9857, 0.005144, 0.9863, 0.004088, 0.9997, 0.1821, 0.9863, 0.004088, 0.9863, 0.004088, 0.9855, 0.0, 0.9855, 0.0, 1.0, 0.1914, 1.0, 0.1914, 0.9997, 0.1821, 0.9997, 0.1821, 0.0, 0.9949, 0.0, 0.005144, 0.0, 0.005144, 0.0, 0.9949, 0.7309, 0.0, 0.9995, 0.0, 0.9995, 0.0, 0.7309, 0.0, 0.3979, 1.0, 0.0005075, 1.0, 0.0005075, 1.0, 0.3979, 1.0, 0.7309, 0.005144, 0.7309, 0.9949, 0.9995, 0.9949, 0.9995, 0.005144, 0.7309, 0.005144, 0.9995, 0.005144, 0.9995, 0.9949, 0.7309, 0.9949, 1.0, 0.005144, 1.0, 0.9949, 1.0, 0.9949, 1.0, 0.005144, 0.0, 0.005144, 0.0005075, 0.005144, 0.0005075, 0.0, 0.9995, 0.0, 0.9995, 0.005144, 1.0, 0.005144, 0.0, 0.9949, 0.0005075, 1.0, 0.0005075, 0.9949, 1.0, 0.9949, 0.9995, 0.9949, 0.9995, 1.0, 0.0, 0.9949, 0.0005075, 0.9949, 0.0005075, 1.0, 0.0, 0.005144, 0.0005075, 0.0, 0.0005075, 0.005144, 0.9995, 0.0, 1.0, 0.005144, 0.9995, 0.005144, 1.0, 0.9949, 0.9995, 1.0, 0.9995, 0.9949, 0.0005075, 0.9949, 0.0005075, 0.005144, 0.0, 0.005144, 0.0, 0.9949, 0.7309, 0.005144, 0.9995, 0.005144, 0.9995, 0.0, 0.7309, 0.0, 0.9995, 0.005144, 0.9995, 0.9949, 1.0, 0.9949, 1.0, 0.005144, 0.3979, 0.9949, 0.0005075, 0.9949, 0.0005075, 1.0, 0.3979, 1.0, 0.0, 0.9949, 0.0, 0.005144, 0.0005075, 0.005144, 0.0005075, 0.9949, 0.7309, 0.0, 0.9995, 0.0, 0.9995, 0.005144, 0.7309, 0.005144, 1.0, 0.005144, 1.0, 0.9949, 0.9995, 0.9949, 0.9995, 0.005144, 0.3979, 1.0, 0.0005075, 1.0, 0.0005075, 0.9949, 0.3979, 0.9949, 0.9995, 1.0, 0.9995, 1.0, 1.0, 0.9949, 1.0, 0.9949, 0.9995, 0.0, 0.9995, 0.0, 1.0, 0.005144, 1.0, 0.005144, 0.0005075, 0.0, 0.0005075, 0.0, 0.0, 0.005144, 0.0, 0.005144, 0.0005075, 1.0, 0.0005075, 1.0, 0.0, 0.9949, 0.0, 0.9949, 0.0, 0.9949, 0.0, 0.005144, 0.0, 0.005144, 0.0, 0.9949, 0.9995, 1.0, 0.7309, 1.0, 0.7309, 0.9949, 0.9995, 0.9949, 0.7309, 1.0, 0.3979, 1.0, 0.3979, 0.9949, 0.7309, 0.9949, 0.0005075, 0.0, 0.3979, 0.0, 0.3979, 0.005144, 0.0005075, 0.005144, 0.3979, 0.0, 0.7309, 0.0, 0.7309, 0.005144, 0.3979, 0.005144, 0.9995, 0.9949, 0.7309, 0.9949, 0.7309, 1.0, 0.9995, 1.0, 0.7309, 0.9949, 0.3979, 0.9949, 0.3979, 1.0, 0.7309, 1.0, 0.0005075, 0.005144, 0.3979, 0.005144, 0.3979, 0.0, 0.0005075, 0.0, 0.3979, 0.005144, 0.7309, 0.005144, 0.7309, 0.0, 0.3979, 0.0, 0.0005075, 0.005144, 0.3979, 0.005144, 0.3979, 0.9949, 0.0005075, 0.9949, 0.3979, 0.005144, 0.7309, 0.005144, 0.7309, 0.9949, 0.3979, 0.9949, 0.0005075, 0.005144, 0.0005075, 0.9949, 0.3979, 0.9949, 0.3979, 0.005144, 0.3979, 0.005144, 0.3979, 0.9949, 0.7309, 0.9949, 0.7309, 0.005144, 0.9995, 1.0, 0.7309, 1.0, 0.7309, 1.0, 0.9995, 1.0, 0.7309, 1.0, 0.3979, 1.0, 0.3979, 1.0, 0.7309, 1.0, 0.0005075, 0.0, 0.3979, 0.0, 0.3979, 0.0, 0.0005075, 0.0, 0.3979, 0.0, 0.7309, 0.0, 0.7309, 0.0, 0.3979, 0.0, 0.5785, 0.7567, 0.6219, 0.7592, 0.6219, 0.9908, 0.5755, 0.9908, 0.5775, 0.507, 0.6219, 0.5092, 0.6219, 0.7408, 0.5755, 0.7408, 0.6342, 0.5092, 0.8658, 0.5092, 0.8658, 0.7408, 0.6342, 0.7408, 0.5755, 0.009183, 0.6219, 0.009183, 0.6219, 0.2408, 0.5755, 0.2408, 0.5772, 0.2571, 0.6219, 0.2592, 0.6219, 0.4908, 0.5755, 0.4908, 0.1342, 0.7408, 0.1342, 0.75, 0.125, 0.7408, 0.6219, 0.9908, 0.625, 0.9908, 0.6219, 1.0, 0.1342, 0.5092, 0.125, 0.5092, 0.1342, 0.5, 0.8658, 0.5092, 0.8658, 0.5, 0.875, 0.5092, 0.3658, 0.7408, 0.375, 0.7408, 0.3658, 0.75, 0.6342, 0.7408, 0.6342, 0.75, 0.625, 0.7408, 0.3658, 0.5092, 0.3658, 0.5, 0.375, 0.5092, 0.6342, 0.5092, 0.625, 0.5092, 0.6342, 0.5, 0.1342, 0.5092, 0.1342, 0.7408, 0.125, 0.7408, 0.125, 0.5092, 0.5755, 0.9908, 0.6219, 0.9908, 0.6219, 1.0, 0.5795, 0.9983, 0.8658, 0.7408, 0.8658, 0.5092, 0.875, 0.5092, 0.875, 0.7408, 0.4391, 0.2592, 0.3781, 0.2592, 0.3781, 0.2408, 0.4391, 0.2408, 0.3658, 0.5092, 0.1342, 0.5092, 0.1342, 0.5, 0.3658, 0.5, 0.8658, 0.5092, 0.6342, 0.5092, 0.6342, 0.5, 0.8658, 0.5, 0.4391, 0.5092, 0.3781, 0.5092, 0.3781, 0.4908, 0.4391, 0.4908, 0.3658, 0.7408, 0.3658, 0.5092, 0.3781, 0.5092, 0.3781, 0.7408, 0.6342, 0.5092, 0.6342, 0.7408, 0.6219, 0.7408, 0.6219, 0.5092, 0.4391, 0.7592, 0.3781, 0.7592, 0.3781, 0.7408, 0.4391, 0.7408, 0.1342, 0.7408, 0.3658, 0.7408, 0.3658, 0.75, 0.1342, 0.75, 0.6342, 0.7408, 0.8658, 0.7408, 0.8658, 0.75, 0.6342, 0.75, 0.1342, 0.5092, 0.3658, 0.5092, 0.3658, 0.7408, 0.1342, 0.7408, 0.6219, 0.7592, 0.5785, 0.7567, 0.5755, 0.7408, 0.6219, 0.7408, 0.5785, 0.7567, 0.5, 0.7592, 0.5, 0.7408, 0.5755, 0.7408, 0.5, 0.7592, 0.4391, 0.7592, 0.4391, 0.7408, 0.5, 0.7408, 0.6219, 0.5092, 0.5775, 0.507, 0.5755, 0.4908, 0.6219, 0.4908, 0.5775, 0.507, 0.5, 0.5092, 0.5, 0.4908, 0.5755, 0.4908, 0.5, 0.5092, 0.4391, 0.5092, 0.4391, 0.4908, 0.5, 0.4908, 0.6219, 0.2592, 0.5772, 0.2571, 0.5755, 0.2408, 0.6219, 0.2408, 0.5772, 0.2571, 0.5, 0.2592, 0.5, 0.2408, 0.5755, 0.2408, 0.5, 0.2592, 0.4391, 0.2592, 0.4391, 0.2408, 0.5, 0.2408, 0.3781, 0.9908, 0.4391, 0.9908, 0.4391, 1.0, 0.3781, 1.0, 0.4391, 0.9908, 0.5, 0.9908, 0.5, 1.0, 0.4391, 1.0, 0.5, 0.9908, 0.5755, 0.9908, 0.5795, 0.9983, 0.5, 1.0, 0.3781, 0.2592, 0.4391, 0.2592, 0.4391, 0.4908, 0.3781, 0.4908, 0.4391, 0.2592, 0.5, 0.2592, 0.5, 0.4908, 0.4391, 0.4908, 0.5, 0.2592, 0.5772, 0.2571, 0.5755, 0.4908, 0.5, 0.4908, 0.3781, 0.009183, 0.4391, 0.009183, 0.4391, 0.2408, 0.3781, 0.2408, 0.4391, 0.009183, 0.5, 0.009183, 0.5, 0.2408, 0.4391, 0.2408, 0.5, 0.009183, 0.5755, 0.009183, 0.5755, 0.2408, 0.5, 0.2408, 0.3781, 0.5092, 0.4391, 0.5092, 0.4391, 0.7408, 0.3781, 0.7408, 0.4391, 0.5092, 0.5, 0.5092, 0.5, 0.7408, 0.4391, 0.7408, 0.5, 0.5092, 0.5775, 0.507, 0.5755, 0.7408, 0.5, 0.7408, 0.3781, 0.7592, 0.4391, 0.7592, 0.4391, 0.9908, 0.3781, 0.9908, 0.4391, 0.7592, 0.5, 0.7592, 0.5, 0.9908, 0.4391, 0.9908, 0.5, 0.7592, 0.5785, 0.7567, 0.5755, 0.9908, 0.5, 0.9908, 0.6445, 0.0, 0.9995, 0.0, 0.9995, 0.0, 0.6445, 0.0, 0.3115, 1.0, 0.0005075, 1.0, 0.0005075, 1.0, 0.3115, 1.0, 0.6445, 0.005144, 0.6445, 0.9949, 0.9995, 0.9949, 0.9995, 0.005144, 0.6445, 0.005144, 0.9995, 0.005144, 0.9995, 0.9949, 0.6445, 0.9949, 1.0, 0.005144, 1.0, 0.9949, 1.0, 0.9949, 1.0, 0.005144, 0.0, 0.005144, 0.0005075, 0.005144, 0.0005075, 0.0, 0.9995, 0.0, 0.9995, 0.005144, 1.0, 0.005144, 0.0, 0.9949, 0.0005075, 1.0, 0.0005075, 0.9949, 1.0, 0.9949, 0.9995, 0.9949, 0.9995, 1.0, 0.0, 0.9949, 0.0005075, 0.9949, 0.0005075, 1.0, 0.0, 0.005144, 0.0005075, 0.0, 0.0005075, 0.005144, 0.9995, 0.0, 1.0, 0.005144, 0.9995, 0.005144, 1.0, 0.9949, 0.9995, 1.0, 0.9995, 0.9949, 0.0005075, 0.9949, 0.0005075, 0.005144, 0.0, 0.005144, 0.0, 0.9949, 0.6445, 0.005144, 0.9995, 0.005144, 0.9995, 0.0, 0.6445, 0.0, 0.9995, 0.005144, 0.9995, 0.9949, 1.0, 0.9949, 1.0, 0.005144, 0.3115, 0.9949, 0.0005075, 0.9949, 0.0005075, 1.0, 0.3115, 1.0, 0.0, 0.9949, 0.0, 0.005144, 0.0005075, 0.005144, 0.0005075, 0.9949, 0.6445, 0.0, 0.9995, 0.0, 0.9995, 0.005144, 0.6445, 0.005144, 1.0, 0.005144, 1.0, 0.9949, 0.9995, 0.9949, 0.9995, 0.005144, 0.3115, 1.0, 0.0005075, 1.0, 0.0005075, 0.9949, 0.3115, 0.9949, 0.9995, 1.0, 0.9995, 1.0, 1.0, 0.9949, 1.0, 0.9949, 0.9995, 0.0, 0.9995, 0.0, 1.0, 0.005144, 1.0, 0.005144, 0.0005075, 0.0, 0.0005075, 0.0, 0.0, 0.005144, 0.0, 0.005144, 0.0005075, 1.0, 0.0005075, 1.0, 0.0, 0.9949, 0.0, 0.9949, 0.0, 0.9949, 0.0, 0.005144, 0.0, 0.005144, 0.0, 0.9949, 0.9995, 1.0, 0.6445, 1.0, 0.6445, 0.9949, 0.9995, 0.9949, 0.6445, 1.0, 0.3115, 1.0, 0.3115, 0.9949, 0.6445, 0.9949, 0.0005075, 0.0, 0.3115, 0.0, 0.3115, 0.005144, 0.0005075, 0.005144, 0.3115, 0.0, 0.6445, 0.0, 0.6445, 0.005144, 0.3115, 0.005144, 0.9995, 0.9949, 0.6445, 0.9949, 0.6445, 1.0, 0.9995, 1.0, 0.6445, 0.9949, 0.3115, 0.9949, 0.3115, 1.0, 0.6445, 1.0, 0.0005075, 0.005144, 0.3116, 0.005144, 0.3115, 0.0, 0.0005075, 0.0, 0.3116, 0.005144, 0.6445, 0.005144, 0.6445, 0.0, 0.3115, 0.0, 0.0005075, 0.005144, 0.3115, 0.005144, 0.3115, 0.9949, 0.0005075, 0.9949, 0.3115, 0.005144, 0.6445, 0.005144, 0.6445, 0.9949, 0.3115, 0.9949, 0.0005075, 0.005144, 0.0005075, 0.9949, 0.3115, 0.9949, 0.3116, 0.005144, 0.3116, 0.005144, 0.3115, 0.9949, 0.6445, 0.9949, 0.6445, 0.005144, 0.9995, 1.0, 0.6445, 1.0, 0.6445, 1.0, 0.9995, 1.0, 0.6445, 1.0, 0.3115, 1.0, 0.3115, 1.0, 0.6445, 1.0, 0.0005075, 0.0, 0.3115, 0.0, 0.3115, 0.0, 0.0005075, 0.0, 0.3115, 0.0, 0.6445, 0.0, 0.6445, 0.0, 0.3115, 0.0, 0.5785, 0.7567, 0.6219, 0.7592, 0.6219, 0.9908, 0.5755, 0.9908, 0.5775, 0.507, 0.6219, 0.5092, 0.6219, 0.7408, 0.5755, 0.7408, 0.6342, 0.5092, 0.8658, 0.5092, 0.8658, 0.7408, 0.6342, 0.7408, 0.5755, 0.009183, 0.6219, 0.009183, 0.6219, 0.2408, 0.5755, 0.2408, 0.5772, 0.2571, 0.6219, 0.2592, 0.6219, 0.4908, 0.5755, 0.4908, 0.1342, 0.7408, 0.1342, 0.75, 0.125, 0.7408, 0.6219, 0.9908, 0.625, 0.9908, 0.6219, 1.0, 0.1342, 0.5092, 0.125, 0.5092, 0.1342, 0.5, 0.8658, 0.5092, 0.8658, 0.5, 0.875, 0.5092, 0.3658, 0.7408, 0.375, 0.7408, 0.3658, 0.75, 0.6342, 0.7408, 0.6342, 0.75, 0.625, 0.7408, 0.3658, 0.5092, 0.3658, 0.5, 0.375, 0.5092, 0.6342, 0.5092, 0.625, 0.5092, 0.6342, 0.5, 0.1342, 0.5092, 0.1342, 0.7408, 0.125, 0.7408, 0.125, 0.5092, 0.5755, 0.9908, 0.6219, 0.9908, 0.6219, 1.0, 0.5795, 0.9983, 0.8658, 0.7408, 0.8658, 0.5092, 0.875, 0.5092, 0.875, 0.7408, 0.4391, 0.2592, 0.3781, 0.2592, 0.3781, 0.2408, 0.4391, 0.2408, 0.3658, 0.5092, 0.1342, 0.5092, 0.1342, 0.5, 0.3658, 0.5, 0.8658, 0.5092, 0.6342, 0.5092, 0.6342, 0.5, 0.8658, 0.5, 0.4391, 0.5092, 0.3781, 0.5092, 0.3781, 0.4908, 0.4391, 0.4908, 0.3658, 0.7408, 0.3658, 0.5092, 0.3781, 0.5092, 0.3781, 0.7408, 0.6342, 0.5092, 0.6342, 0.7408, 0.6219, 0.7408, 0.6219, 0.5092, 0.4391, 0.7592, 0.3781, 0.7592, 0.3781, 0.7408, 0.4391, 0.7408, 0.1342, 0.7408, 0.3658, 0.7408, 0.3658, 0.75, 0.1342, 0.75, 0.6342, 0.7408, 0.8658, 0.7408, 0.8658, 0.75, 0.6342, 0.75, 0.1342, 0.5092, 0.3658, 0.5092, 0.3658, 0.7408, 0.1342, 0.7408, 0.6219, 0.7592, 0.5785, 0.7567, 0.5755, 0.7408, 0.6219, 0.7408, 0.5785, 0.7567, 0.5, 0.7592, 0.5, 0.7408, 0.5755, 0.7408, 0.5, 0.7592, 0.4391, 0.7592, 0.4391, 0.7408, 0.5, 0.7408, 0.6219, 0.5092, 0.5775, 0.507, 0.5755, 0.4908, 0.6219, 0.4908, 0.5775, 0.507, 0.5, 0.5092, 0.5, 0.4908, 0.5755, 0.4908, 0.5, 0.5092, 0.4391, 0.5092, 0.4391, 0.4908, 0.5, 0.4908, 0.6219, 0.2592, 0.5772, 0.2571, 0.5755, 0.2408, 0.6219, 0.2408, 0.5772, 0.2571, 0.5, 0.2592, 0.5, 0.2408, 0.5755, 0.2408, 0.5, 0.2592, 0.4391, 0.2592, 0.4391, 0.2408, 0.5, 0.2408, 0.3781, 0.9908, 0.4391, 0.9908, 0.4391, 1.0, 0.3781, 1.0, 0.4391, 0.9908, 0.5, 0.9908, 0.5, 1.0, 0.4391, 1.0, 0.5, 0.9908, 0.5755, 0.9908, 0.5795, 0.9983, 0.5, 1.0, 0.3781, 0.2592, 0.4391, 0.2592, 0.4391, 0.4908, 0.3781, 0.4908, 0.4391, 0.2592, 0.5, 0.2592, 0.5, 0.4908, 0.4391, 0.4908, 0.5, 0.2592, 0.5772, 0.2571, 0.5755, 0.4908, 0.5, 0.4908, 0.3781, 0.009183, 0.4391, 0.009183, 0.4391, 0.2408, 0.3781, 0.2408, 0.4391, 0.009183, 0.5, 0.009183, 0.5, 0.2408, 0.4391, 0.2408, 0.5, 0.009183, 0.5755, 0.009183, 0.5755, 0.2408, 0.5, 0.2408, 0.3781, 0.5092, 0.4391, 0.5092, 0.4391, 0.7408, 0.3781, 0.7408, 0.4391, 0.5092, 0.5, 0.5092, 0.5, 0.7408, 0.4391, 0.7408, 0.5, 0.5092, 0.5775, 0.507, 0.5755, 0.7408, 0.5, 0.7408, 0.3781, 0.7592, 0.4391, 0.7592, 0.4391, 0.9908, 0.3781, 0.9908, 0.4391, 0.7592, 0.5, 0.7592, 0.5, 0.9908, 0.4391, 0.9908, 0.5, 0.7592, 0.5785, 0.7567, 0.5755, 0.9908, 0.5, 0.9908, 0.9017, 0.2979, 0.912, 0.01503, 0.9349, 0.01503, 0.9246, 0.2976, 0.9721, 0.6839, 0.9738, 0.9849, 0.9508, 0.985, 0.9491, 0.684, 0.05647, 0.7016, 0.4319, 0.699, 0.4106, 0.9849, 0.03585, 0.9845, 0.4962, 0.298, 0.4778, 0.01547, 0.8526, 0.01506, 0.8716, 0.3006, 0.9766, 0.1797, 0.9766, 0.09184, 0.9997, 0.09184, 0.9997, 0.1797, 0.91, 0.9835, 0.908, 0.983, 0.91, 0.983, 0.912, 0.01503, 0.9099, 0.01503, 0.9118, 0.01454, 0.4319, 0.01456, 0.4338, 0.01505, 0.4318, 0.01506, 0.4107, 0.9854, 0.4106, 0.9849, 0.4127, 0.9849, 0.9508, 0.9854, 0.9488, 0.9849, 0.9508, 0.985, 0.4961, 0.9839, 0.4942, 0.9834, 0.4962, 0.9835, 0.4757, 0.01547, 0.4777, 0.01498, 0.4778, 0.01547, 0.9526, 0.01457, 0.9528, 0.01507, 0.9507, 0.01507, 0.4318, 0.01506, 0.05634, 0.01651, 0.05635, 0.01602, 0.4319, 0.01456, 0.8997, 0.2979, 0.9099, 0.01503, 0.912, 0.01503, 0.9017, 0.2979, 0.03585, 0.9845, 0.4106, 0.9849, 0.4107, 0.9854, 0.03598, 0.985, 0.9742, 0.6839, 0.9757, 0.9849, 0.9738, 0.9849, 0.9721, 0.6839, 0.8716, 0.9854, 0.4961, 0.9839, 0.4962, 0.9835, 0.8717, 0.9849, 0.4942, 0.298, 0.4757, 0.01547, 0.4778, 0.01547, 0.4962, 0.298, 0.4777, 0.01498, 0.8524, 0.01456, 0.8526, 0.01506, 0.4778, 0.01547, 0.824, 0.684, 0.8736, 0.9849, 0.8717, 0.9849, 0.822, 0.684, 0.9757, 0.01506, 0.9528, 0.01507, 0.9526, 0.01457, 0.9756, 0.01456, 0.9349, 0.01503, 0.912, 0.01503, 0.9118, 0.01454, 0.9348, 0.01453, 0.91, 0.983, 0.933, 0.983, 0.933, 0.9835, 0.91, 0.9835, 0.9508, 0.985, 0.9738, 0.9849, 0.9738, 0.9854, 0.9508, 0.9854, 0.9766, 0.0892, 0.9766, 0.001318, 0.9997, 0.001318, 0.9997, 0.0892, 0.9528, 0.01507, 0.9382, 0.3007, 0.9363, 0.3007, 0.9507, 0.01507, 0.8736, 0.3007, 0.824, 0.684, 0.822, 0.684, 0.8716, 0.3006, 0.933, 0.983, 0.9038, 0.6826, 0.9058, 0.6826, 0.9349, 0.983, 0.9038, 0.6826, 0.9246, 0.2976, 0.9266, 0.2976, 0.9058, 0.6826, 0.4106, 0.9849, 0.4319, 0.699, 0.4338, 0.699, 0.4127, 0.9849, 0.9632, 0.301, 0.9742, 0.6839, 0.9721, 0.6839, 0.9612, 0.301, 0.05634, 0.01651, 0.008449, 0.3169, 0.006411, 0.3169, 0.05444, 0.01652, 0.008449, 0.3169, 0.05647, 0.7016, 0.05451, 0.7016, 0.006411, 0.3169, 0.4962, 0.9835, 0.4467, 0.6831, 0.822, 0.684, 0.8717, 0.9849, 0.4467, 0.6831, 0.4962, 0.298, 0.8716, 0.3006, 0.822, 0.684, 0.05634, 0.01651, 0.4318, 0.01506, 0.3838, 0.316, 0.008449, 0.3169, 0.008449, 0.3169, 0.3838, 0.316, 0.4319, 0.699, 0.05647, 0.7016, 0.9757, 0.01506, 0.9612, 0.301, 0.9382, 0.3007, 0.9528, 0.01507, 0.9612, 0.301, 0.9721, 0.6839, 0.9491, 0.684, 0.9382, 0.3007, 0.91, 0.983, 0.8808, 0.6825, 0.9038, 0.6826, 0.933, 0.983, 0.8808, 0.6825, 0.9017, 0.2979, 0.9246, 0.2976, 0.9038, 0.6826, 0.8674, 0.6408, 0.8897, 0.9849, 0.8665, 0.9849, 0.8443, 0.6409, 0.918, 0.682, 0.9268, 0.9849, 0.9036, 0.9849, 0.8948, 0.682, 0.3861, 0.3592, 0.008215, 0.3622, 0.03519, 0.01506, 0.1128, 0.01506, 0.1878, 0.09578, 0.2022, 0.01506, 0.4138, 0.01506, 0.806, 0.6409, 0.8355, 0.9849, 0.6282, 0.9849, 0.6135, 0.9022, 0.5365, 0.9849, 0.4568, 0.9849, 0.4281, 0.6379, 0.9321, 0.08647, 0.9321, 0.03889, 0.9552, 0.03978, 0.9552, 0.08647, 0.4138, 0.9854, 0.4138, 0.9849, 0.4158, 0.9849, 0.4158, 0.01506, 0.4138, 0.01506, 0.4138, 0.01456, 0.9268, 0.9854, 0.9268, 0.9849, 0.9288, 0.9849, 0.9227, 0.01456, 0.9247, 0.01506, 0.9227, 0.01506, 0.4565, 0.01457, 0.4565, 0.01506, 0.4545, 0.01506, 0.8557, 0.01458, 0.8557, 0.01507, 0.8538, 0.01507, 0.8665, 0.9849, 0.8665, 0.9854, 0.8646, 0.9849, 0.4568, 0.9854, 0.4548, 0.9849, 0.4568, 0.9849, 0.03519, 0.9849, 0.4138, 0.9849, 0.4138, 0.9854, 0.0352, 0.9854, 0.8695, 0.6408, 0.8917, 0.9849, 0.8897, 0.9849, 0.8674, 0.6408, 0.4138, 0.01506, 0.2022, 0.01506, 0.2024, 0.01456, 0.4138, 0.01456, 0.92, 0.682, 0.9288, 0.9849, 0.9268, 0.9849, 0.918, 0.682, 0.4565, 0.01457, 0.8351, 0.01456, 0.8352, 0.01506, 0.4565, 0.01506, 0.8081, 0.6409, 0.8374, 0.9849, 0.8355, 0.9849, 0.806, 0.6409, 0.8355, 0.9854, 0.6279, 0.9854, 0.6282, 0.9849, 0.8355, 0.9849, 0.4553, 0.318, 0.4545, 0.01506, 0.4565, 0.01506, 0.4574, 0.318, 0.9227, 0.01506, 0.8995, 0.01506, 0.8995, 0.01457, 0.9227, 0.01456, 0.8665, 0.9849, 0.8897, 0.9849, 0.8897, 0.9854, 0.8665, 0.9854, 0.8789, 0.01506, 0.8557, 0.01507, 0.8557, 0.01458, 0.8789, 0.01456, 0.9036, 0.9849, 0.9268, 0.9849, 0.9268, 0.9854, 0.9037, 0.9854, 0.9297, 0.1742, 0.9297, 0.08902, 0.9529, 0.08902, 0.9529, 0.1742, 0.8995, 0.01506, 0.9056, 0.3622, 0.9036, 0.3621, 0.8976, 0.01506, 0.9056, 0.3622, 0.8948, 0.682, 0.8929, 0.682, 0.9036, 0.3621, 0.8557, 0.01507, 0.8667, 0.316, 0.8646, 0.3161, 0.8538, 0.01507, 0.8374, 0.316, 0.8081, 0.6409, 0.806, 0.6409, 0.8355, 0.316, 0.03519, 0.01506, 0.008215, 0.3622, 0.006145, 0.3622, 0.03323, 0.01506, 0.008215, 0.3622, 0.03489, 0.682, 0.03302, 0.682, 0.006145, 0.3622, 0.4138, 0.9849, 0.4131, 0.6839, 0.4151, 0.6839, 0.4158, 0.9849, 0.8917, 0.3161, 0.8695, 0.6408, 0.8674, 0.6408, 0.8898, 0.3161, 0.8352, 0.01506, 0.8355, 0.316, 0.4574, 0.318, 0.4565, 0.01506, 0.8355, 0.316, 0.806, 0.6409, 0.4281, 0.6379, 0.4574, 0.318, 0.4138, 0.9849, 0.03519, 0.9849, 0.03489, 0.682, 0.4131, 0.6839, 0.4131, 0.6839, 0.03489, 0.682, 0.008215, 0.3622, 0.3861, 0.3592, 0.9227, 0.01506, 0.9288, 0.3622, 0.9056, 0.3622, 0.8995, 0.01506, 0.9288, 0.3622, 0.918, 0.682, 0.8948, 0.682, 0.9056, 0.3622, 0.8789, 0.01506, 0.8898, 0.3161, 0.8667, 0.316, 0.8557, 0.01507, 0.8898, 0.3161, 0.8674, 0.6408, 0.8443, 0.6409, 0.8667, 0.316, 0.9552, 0.01908, 0.9321, 0.01867, 0.9321, 0.001278, 0.9552, 0.001278, 0.1125, 0.01456, 0.1128, 0.01506, 0.03519, 0.01506, 0.0352, 0.01456, 0.5365, 0.9849, 0.5359, 0.9854, 0.4568, 0.9854, 0.4568, 0.9849, 0.9321, 0.03889, 0.9304, 0.03885, 0.971, 0.03562, 0.9304, 0.01873, 0.9321, 0.01867, 0.9552, 0.01908, 0.9573, 0.01921, 0.999, 0.03652, 0.9573, 0.03983, 0.9552, 0.03978, 0.4255, 0.2483, 0.4175, 0.02557, 0.5975, 0.02557, 0.593, 0.2457, 0.2226, 0.242, 0.2145, 0.02557, 0.3945, 0.02557, 0.3898, 0.2481, 0.8146, 0.1564, 0.9946, 0.1564, 0.9946, 0.304, 0.8146, 0.304, 0.01958, 0.2453, 0.01156, 0.02557, 0.1915, 0.02557, 0.1868, 0.2392, 0.6285, 0.2391, 0.6205, 0.02557, 0.8005, 0.02557, 0.7959, 0.2416, 0.01019, 0.9854, 0.002956, 0.9743, 0.01026, 0.9743, 0.004357, 0.02557, 0.01149, 0.01456, 0.01156, 0.02557, 0.6191, 0.9854, 0.6119, 0.9743, 0.6192, 0.9743, 0.6204, 0.01456, 0.6205, 0.02557, 0.6133, 0.02557, 0.4162, 0.9854, 0.4089, 0.9743, 0.4162, 0.9743, 0.4175, 0.01456, 0.4175, 0.02557, 0.4103, 0.02557, 0.2132, 0.9854, 0.2059, 0.9743, 0.2132, 0.9743, 0.2145, 0.01456, 0.2145, 0.02557, 0.2073, 0.02557, 0.1928, 0.9854, 0.01019, 0.9854, 0.01026, 0.9743, 0.1929, 0.9743, 0.01276, 0.2457, 0.004357, 0.02557, 0.01156, 0.02557, 0.01958, 0.2453, 0.01149, 0.01456, 0.1915, 0.01456, 0.1915, 0.02557, 0.01156, 0.02557, 0.1866, 0.708, 0.2, 0.9743, 0.1929, 0.9743, 0.1799, 0.7076, 0.8017, 0.9854, 0.6191, 0.9854, 0.6192, 0.9743, 0.8018, 0.9743, 0.6204, 0.01456, 0.8004, 0.01456, 0.8005, 0.02557, 0.6205, 0.02557, 0.7958, 0.7076, 0.809, 0.9743, 0.8018, 0.9743, 0.7891, 0.708, 0.3958, 0.9854, 0.2132, 0.9854, 0.2132, 0.9743, 0.3958, 0.9743, 0.2145, 0.01456, 0.3944, 0.01456, 0.3945, 0.02557, 0.2145, 0.02557, 0.3895, 0.6962, 0.403, 0.9743, 0.3958, 0.9743, 0.3829, 0.6966, 0.5987, 0.9854, 0.4162, 0.9854, 0.4162, 0.9743, 0.5988, 0.9743, 0.4175, 0.01456, 0.5974, 0.01456, 0.5975, 0.02557, 0.4175, 0.02557, 0.8147, 0.1519, 0.8147, 0.002246, 0.9973, 0.002245, 0.9973, 0.1519, 0.4175, 0.02557, 0.4255, 0.2483, 0.4187, 0.2481, 0.4103, 0.02557, 0.4255, 0.2483, 0.4221, 0.5004, 0.4158, 0.5009, 0.4187, 0.2481, 0.389, 0.5004, 0.3895, 0.6962, 0.3829, 0.6966, 0.3823, 0.5009, 0.2145, 0.02557, 0.2226, 0.242, 0.2157, 0.2416, 0.2073, 0.02557, 0.8024, 0.242, 0.7953, 0.5136, 0.7886, 0.5142, 0.7959, 0.2416, 0.7953, 0.5136, 0.7958, 0.7076, 0.7891, 0.708, 0.7886, 0.5142, 0.6205, 0.02557, 0.6285, 0.2391, 0.6217, 0.2392, 0.6133, 0.02557, 0.6285, 0.2391, 0.6251, 0.5142, 0.6188, 0.5137, 0.6217, 0.2392, 0.186, 0.5142, 0.1866, 0.708, 0.1799, 0.7076, 0.1793, 0.5137, 0.5988, 0.9743, 0.5861, 0.6963, 0.5928, 0.6967, 0.606, 0.9743, 0.5861, 0.6963, 0.5856, 0.5004, 0.5923, 0.5009, 0.5928, 0.6967, 0.5856, 0.5004, 0.593, 0.2457, 0.5994, 0.2453, 0.5923, 0.5009, 0.6192, 0.9743, 0.6256, 0.708, 0.7891, 0.708, 0.8018, 0.9743, 0.6256, 0.708, 0.6251, 0.5142, 0.7886, 0.5142, 0.7891, 0.708, 0.6251, 0.5142, 0.6285, 0.2391, 0.7959, 0.2416, 0.7886, 0.5142, 0.01026, 0.9743, 0.01686, 0.6967, 0.1799, 0.7076, 0.1929, 0.9743, 0.01686, 0.6967, 0.01644, 0.5009, 0.1793, 0.5137, 0.1799, 0.7076, 0.01644, 0.5009, 0.01958, 0.2453, 0.1868, 0.2392, 0.1793, 0.5137, 0.2132, 0.9743, 0.2198, 0.7076, 0.3829, 0.6966, 0.3958, 0.9743, 0.2198, 0.7076, 0.2194, 0.5136, 0.3823, 0.5009, 0.3829, 0.6966, 0.2194, 0.5136, 0.2226, 0.242, 0.3898, 0.2481, 0.3823, 0.5009, 0.4162, 0.9743, 0.4226, 0.6962, 0.5861, 0.6963, 0.5988, 0.9743, 0.4226, 0.6962, 0.4221, 0.5004, 0.5856, 0.5004, 0.5861, 0.6963, 0.4221, 0.5004, 0.4255, 0.2483, 0.593, 0.2457, 0.5856, 0.5004, 0.5785, 0.7567, 0.6219, 0.7592, 0.6219, 0.9908, 0.5755, 0.9908, 0.5775, 0.507, 0.6219, 0.5092, 0.6219, 0.7408, 0.5755, 0.7408, 0.6342, 0.5092, 0.8658, 0.5092, 0.8658, 0.7408, 0.6342, 0.7408, 0.5755, 0.009183, 0.6219, 0.009183, 0.6219, 0.2408, 0.5755, 0.2408, 0.5772, 0.2571, 0.6219, 0.2592, 0.6219, 0.4908, 0.5755, 0.4908, 0.1342, 0.7408, 0.1342, 0.75, 0.125, 0.7408, 0.6219, 0.9908, 0.625, 0.9908, 0.6219, 1.0, 0.1342, 0.5092, 0.125, 0.5092, 0.1342, 0.5, 0.8658, 0.5092, 0.8658, 0.5, 0.875, 0.5092, 0.3658, 0.7408, 0.375, 0.7408, 0.3658, 0.75, 0.6342, 0.7408, 0.6342, 0.75, 0.625, 0.7408, 0.3658, 0.5092, 0.3658, 0.5, 0.375, 0.5092, 0.6342, 0.5092, 0.625, 0.5092, 0.6342, 0.5, 0.1342, 0.5092, 0.1342, 0.7408, 0.125, 0.7408, 0.125, 0.5092, 0.5755, 0.9908, 0.6219, 0.9908, 0.6219, 1.0, 0.5795, 0.9983, 0.8658, 0.7408, 0.8658, 0.5092, 0.875, 0.5092, 0.875, 0.7408, 0.4391, 0.2592, 0.3781, 0.2592, 0.3781, 0.2408, 0.4391, 0.2408, 0.3658, 0.5092, 0.1342, 0.5092, 0.1342, 0.5, 0.3658, 0.5, 0.8658, 0.5092, 0.6342, 0.5092, 0.6342, 0.5, 0.8658, 0.5, 0.4391, 0.5092, 0.3781, 0.5092, 0.3781, 0.4908, 0.4391, 0.4908, 0.3658, 0.7408, 0.3658, 0.5092, 0.3781, 0.5092, 0.3781, 0.7408, 0.6342, 0.5092, 0.6342, 0.7408, 0.6219, 0.7408, 0.6219, 0.5092, 0.4391, 0.7592, 0.3781, 0.7592, 0.3781, 0.7408, 0.4391, 0.7408, 0.1342, 0.7408, 0.3658, 0.7408, 0.3658, 0.75, 0.1342, 0.75, 0.6342, 0.7408, 0.8658, 0.7408, 0.8658, 0.75, 0.6342, 0.75, 0.1342, 0.5092, 0.3658, 0.5092, 0.3658, 0.7408, 0.1342, 0.7408, 0.6219, 0.7592, 0.5785, 0.7567, 0.5755, 0.7408, 0.6219, 0.7408, 0.5785, 0.7567, 0.5, 0.7592, 0.5, 0.7408, 0.5755, 0.7408, 0.5, 0.7592, 0.4391, 0.7592, 0.4391, 0.7408, 0.5, 0.7408, 0.6219, 0.5092, 0.5775, 0.507, 0.5755, 0.4908, 0.6219, 0.4908, 0.5775, 0.507, 0.5, 0.5092, 0.5, 0.4908, 0.5755, 0.4908, 0.5, 0.5092, 0.4391, 0.5092, 0.4391, 0.4908, 0.5, 0.4908, 0.6219, 0.2592, 0.5772, 0.2571, 0.5755, 0.2408, 0.6219, 0.2408, 0.5772, 0.2571, 0.5, 0.2592, 0.5, 0.2408, 0.5755, 0.2408, 0.5, 0.2592, 0.4391, 0.2592, 0.4391, 0.2408, 0.5, 0.2408, 0.3781, 0.9908, 0.4391, 0.9908, 0.4391, 1.0, 0.3781, 1.0, 0.4391, 0.9908, 0.5, 0.9908, 0.5, 1.0, 0.4391, 1.0, 0.5, 0.9908, 0.5755, 0.9908, 0.5795, 0.9983, 0.5, 1.0, 0.3781, 0.2592, 0.4391, 0.2592, 0.4391, 0.4908, 0.3781, 0.4908, 0.4391, 0.2592, 0.5, 0.2592, 0.5, 0.4908, 0.4391, 0.4908, 0.5, 0.2592, 0.5772, 0.2571, 0.5755, 0.4908, 0.5, 0.4908, 0.3781, 0.009183, 0.4391, 0.009183, 0.4391, 0.2408, 0.3781, 0.2408, 0.4391, 0.009183, 0.5, 0.009183, 0.5, 0.2408, 0.4391, 0.2408, 0.5, 0.009183, 0.5755, 0.009183, 0.5755, 0.2408, 0.5, 0.2408, 0.3781, 0.5092, 0.4391, 0.5092, 0.4391, 0.7408, 0.3781, 0.7408, 0.4391, 0.5092, 0.5, 0.5092, 0.5, 0.7408, 0.4391, 0.7408, 0.5, 0.5092, 0.5775, 0.507, 0.5755, 0.7408, 0.5, 0.7408, 0.3781, 0.7592, 0.4391, 0.7592, 0.4391, 0.9908, 0.3781, 0.9908, 0.4391, 0.7592, 0.5, 0.7592, 0.5, 0.9908, 0.4391, 0.9908, 0.5, 0.7592, 0.5785, 0.7567, 0.5755, 0.9908, 0.5, 0.9908, 0.8105, 0.2896, 0.8393, 0.01375, 0.8604, 0.01372, 0.8317, 0.2887, 0.9787, 0.195, 0.9976, 0.3313, 0.9763, 0.3309, 0.9579, 0.1964, 0.3556, 0.3182, 0.007515, 0.3146, 0.0305, 0.01456, 0.3885, 0.04249, 0.7466, 0.6825, 0.7781, 0.9572, 0.4164, 0.9848, 0.402, 0.6858, 0.9539, 0.0054, 0.8838, 0.1394, 0.863, 0.1389, 0.9332, 0.004865, 0.8374, 0.9285, 0.8356, 0.9281, 0.8376, 0.9281, 0.9544, 0.004896, 0.9559, 0.005681, 0.9539, 0.0054, 0.9975, 0.3323, 0.9976, 0.3313, 0.9994, 0.3321, 0.8838, 0.1394, 0.8857, 0.1397, 0.8837, 0.1404, 0.9762, 0.3319, 0.9744, 0.3316, 0.9763, 0.3309, 0.9672, 0.4682, 0.9672, 0.4687, 0.9655, 0.4679, 0.7799, 0.9572, 0.7781, 0.9577, 0.7781, 0.9572, 0.4161, 0.9854, 0.4143, 0.985, 0.4164, 0.9848, 0.9994, 0.3321, 0.9904, 0.4684, 0.9886, 0.4686, 0.9975, 0.3323, 0.8087, 0.2896, 0.8372, 0.01375, 0.8393, 0.01375, 0.8105, 0.2896, 0.9559, 0.005681, 0.8857, 0.1397, 0.8838, 0.1394, 0.9539, 0.0054, 0.03921, 0.6856, 0.03052, 0.985, 0.02851, 0.985, 0.03763, 0.6855, 0.9762, 0.3319, 0.9672, 0.4682, 0.9655, 0.4679, 0.9744, 0.3316, 0.7481, 0.6824, 0.7799, 0.9572, 0.7781, 0.9572, 0.7466, 0.6825, 0.7781, 0.9577, 0.4161, 0.9854, 0.4164, 0.9848, 0.7781, 0.9572, 0.4354, 0.3147, 0.4181, 0.01456, 0.4199, 0.01457, 0.4376, 0.3147, 0.8837, 0.1404, 0.8629, 0.1399, 0.863, 0.1389, 0.8838, 0.1394, 0.9336, 0.00436, 0.9544, 0.004896, 0.9539, 0.0054, 0.9332, 0.004865, 0.9885, 0.4691, 0.9672, 0.4687, 0.9672, 0.4682, 0.9886, 0.4686, 0.9763, 0.3309, 0.9976, 0.3313, 0.9975, 0.3323, 0.9762, 0.3319, 0.9975, 0.3323, 0.9886, 0.4686, 0.9672, 0.4682, 0.9762, 0.3319, 0.4143, 0.985, 0.4, 0.6858, 0.402, 0.6858, 0.4164, 0.9848, 0.4, 0.6858, 0.4354, 0.3147, 0.4376, 0.3147, 0.402, 0.6858, 0.8588, 0.928, 0.8095, 0.6657, 0.8115, 0.6656, 0.8604, 0.928, 0.8095, 0.6657, 0.8317, 0.2887, 0.8336, 0.2886, 0.8115, 0.6656, 0.0305, 0.01456, 0.007515, 0.3146, 0.005742, 0.3145, 0.02843, 0.01456, 0.007515, 0.3146, 0.03921, 0.6856, 0.03763, 0.6855, 0.005742, 0.3145, 0.8356, 0.9281, 0.7867, 0.6665, 0.7883, 0.6665, 0.8376, 0.9281, 0.3848, 0.6951, 0.3556, 0.3182, 0.3574, 0.3182, 0.3869, 0.6951, 0.7799, 0.04295, 0.7757, 0.3056, 0.4376, 0.3147, 0.4199, 0.01457, 0.7757, 0.3056, 0.7466, 0.6825, 0.402, 0.6858, 0.4376, 0.3147, 0.3885, 0.9568, 0.03052, 0.985, 0.03921, 0.6856, 0.3848, 0.6951, 0.3848, 0.6951, 0.03921, 0.6856, 0.007515, 0.3146, 0.3556, 0.3182, 0.8837, 0.1404, 0.9559, 0.295, 0.9358, 0.2926, 0.8629, 0.1399, 0.9994, 0.006932, 0.9787, 0.195, 0.9579, 0.1964, 0.9783, 0.007358, 0.8376, 0.9281, 0.7883, 0.6665, 0.8095, 0.6657, 0.8588, 0.928, 0.7883, 0.6665, 0.8105, 0.2896, 0.8317, 0.2887, 0.8095, 0.6657, 0.8538, 0.2919, 0.886, 0.01376, 0.9088, 0.01372, 0.8768, 0.2911, 0.9338, 0.6873, 0.9713, 0.9854, 0.9483, 0.9854, 0.9109, 0.6866, 0.385, 0.3207, 0.008145, 0.317, 0.02191, 0.01456, 0.4095, 0.04252, 0.7979, 0.68, 0.8204, 0.9562, 0.4304, 0.9822, 0.4238, 0.6825, 0.9974, 0.1966, 0.9974, 0.382, 0.9744, 0.3819, 0.9744, 0.1965, 0.9745, 0.003824, 0.9726, 0.003689, 0.9745, 0.002806, 0.9975, 0.1956, 0.9995, 0.1965, 0.9974, 0.1966, 0.9745, 0.189, 0.9745, 0.1898, 0.9726, 0.1889, 0.9974, 0.382, 0.9995, 0.3818, 0.9976, 0.3827, 0.9976, 0.1891, 0.9996, 0.189, 0.9976, 0.1899, 0.9976, 0.003905, 0.9976, 0.002887, 0.9996, 0.003783, 0.9745, 0.1955, 0.9744, 0.1965, 0.9726, 0.1964, 0.429, 0.9849, 0.427, 0.9844, 0.4304, 0.9822, 0.9726, 0.1889, 0.9726, 0.003689, 0.9745, 0.003824, 0.9745, 0.189, 0.8519, 0.292, 0.8838, 0.01376, 0.886, 0.01376, 0.8538, 0.2919, 0.9995, 0.1965, 0.9995, 0.3818, 0.9974, 0.382, 0.9974, 0.1966, 0.007767, 0.6874, 0.02194, 0.9854, 0.01976, 0.9854, 0.006052, 0.6873, 0.9976, 0.1891, 0.9976, 0.003905, 0.9996, 0.003783, 0.9996, 0.189, 0.7996, 0.68, 0.8225, 0.9562, 0.8204, 0.9562, 0.7979, 0.68, 0.8206, 0.9567, 0.429, 0.9849, 0.4304, 0.9822, 0.8204, 0.9562, 0.4254, 0.3122, 0.4307, 0.01459, 0.4327, 0.01455, 0.4278, 0.3122, 0.9976, 0.3827, 0.9746, 0.3826, 0.9744, 0.3819, 0.9974, 0.382, 0.9745, 0.1955, 0.9975, 0.1956, 0.9974, 0.1966, 0.9744, 0.1965, 0.9745, 0.002806, 0.9976, 0.002887, 0.9976, 0.003905, 0.9745, 0.003824, 0.9976, 0.1899, 0.9745, 0.1898, 0.9745, 0.189, 0.9976, 0.1891, 0.9745, 0.189, 0.9745, 0.003824, 0.9976, 0.003905, 0.9976, 0.1891, 0.427, 0.9844, 0.4216, 0.6824, 0.4238, 0.6825, 0.4304, 0.9822, 0.4216, 0.6824, 0.4254, 0.3122, 0.4278, 0.3122, 0.4238, 0.6825, 0.9071, 0.9284, 0.8543, 0.6675, 0.8565, 0.6674, 0.9088, 0.9284, 0.8543, 0.6675, 0.8768, 0.2911, 0.8788, 0.291, 0.8565, 0.6674, 0.02191, 0.01456, 0.008145, 0.317, 0.006226, 0.3169, 0.01966, 0.01456, 0.9435, 0.317, 0.936, 0.6874, 0.9338, 0.6873, 0.9415, 0.3169, 0.882, 0.9285, 0.8297, 0.6683, 0.8314, 0.6683, 0.8842, 0.9285, 0.382, 0.6969, 0.385, 0.3207, 0.387, 0.3206, 0.3841, 0.6969, 0.8225, 0.0428, 0.7957, 0.3048, 0.4278, 0.3122, 0.4327, 0.01455, 0.7957, 0.3048, 0.7979, 0.68, 0.4238, 0.6825, 0.4278, 0.3122, 0.4095, 0.9572, 0.02194, 0.9854, 0.007767, 0.6874, 0.382, 0.6969, 0.382, 0.6969, 0.007767, 0.6874, 0.008145, 0.317, 0.385, 0.3207, 0.9713, 0.01456, 0.9415, 0.3169, 0.9185, 0.3162, 0.9484, 0.0146, 0.9415, 0.3169, 0.9338, 0.6873, 0.9109, 0.6866, 0.9185, 0.3162, 0.8842, 0.9285, 0.8314, 0.6683, 0.8543, 0.6675, 0.9071, 0.9284, 0.8314, 0.6683, 0.8538, 0.2919, 0.8768, 0.2911, 0.8543, 0.6675, 0.8126, 0.1047, 0.9972, 0.1047, 0.9972, 0.2049, 0.8126, 0.2049, 0.8034, 0.2374, 0.6192, 0.2301, 0.614, 0.01733, 0.7986, 0.01733, 0.209, 0.7701, 0.3933, 0.775, 0.3986, 0.9827, 0.214, 0.9827, 0.5978, 0.2166, 0.4135, 0.2241, 0.4164, 0.01733, 0.601, 0.01733, 0.9972, 0.1017, 0.8126, 0.1017, 0.8126, 0.001503, 0.9972, 0.001503, 0.01146, 0.9827, 0.01141, 0.9854, 0.00781, 0.9827, 0.4163, 0.9854, 0.4127, 0.9827, 0.4164, 0.9827, 0.01146, 0.01733, 0.00781, 0.01733, 0.01141, 0.01456, 0.4127, 0.01733, 0.4163, 0.01456, 0.4164, 0.01733, 0.8023, 0.01733, 0.7986, 0.01733, 0.7987, 0.01456, 0.214, 0.9827, 0.214, 0.9854, 0.2104, 0.9827, 0.8023, 0.9827, 0.7987, 0.9854, 0.7986, 0.9827, 0.214, 0.01733, 0.2104, 0.01733, 0.214, 0.01456, 0.5995, 0.7674, 0.6046, 0.9827, 0.601, 0.9827, 0.5958, 0.7677, 0.6009, 0.9854, 0.4163, 0.9854, 0.4164, 0.9827, 0.601, 0.9827, 0.3954, 0.2242, 0.3986, 0.01733, 0.4022, 0.01733, 0.3991, 0.2241, 0.4163, 0.01456, 0.6009, 0.01456, 0.601, 0.01733, 0.4164, 0.01733, 0.1961, 0.01733, 0.01146, 0.01733, 0.01141, 0.01456, 0.196, 0.01456, 0.3986, 0.01733, 0.214, 0.01733, 0.214, 0.01456, 0.3986, 0.01456, 0.614, 0.9827, 0.7986, 0.9827, 0.7987, 0.9854, 0.614, 0.9854, 0.1928, 0.2115, 0.1961, 0.01733, 0.1996, 0.01733, 0.1965, 0.2116, 0.6155, 0.2299, 0.6104, 0.01733, 0.614, 0.01733, 0.6192, 0.2301, 0.614, 0.01456, 0.7987, 0.01456, 0.7986, 0.01733, 0.614, 0.01733, 0.01146, 0.9827, 0.1961, 0.9827, 0.196, 0.9854, 0.01141, 0.9854, 0.214, 0.9827, 0.3986, 0.9827, 0.3986, 0.9854, 0.214, 0.9854, 0.006395, 0.7674, 0.1908, 0.7625, 0.1961, 0.9827, 0.01146, 0.9827, 0.01146, 0.01733, 0.1961, 0.01733, 0.1928, 0.2115, 0.008323, 0.2163, 0.008323, 0.2163, 0.1928, 0.2115, 0.1993, 0.4663, 0.01503, 0.4611, 0.01503, 0.4611, 0.1993, 0.4663, 0.1908, 0.7625, 0.006395, 0.7674, 0.6104, 0.9827, 0.6135, 0.7807, 0.6172, 0.7809, 0.614, 0.9827, 0.2109, 0.2193, 0.2176, 0.4572, 0.2138, 0.4575, 0.2074, 0.2191, 0.2176, 0.4572, 0.209, 0.7701, 0.2055, 0.7699, 0.2138, 0.4575, 0.1961, 0.9827, 0.1908, 0.7625, 0.1945, 0.7626, 0.1996, 0.9827, 0.8069, 0.2375, 0.7985, 0.5337, 0.7947, 0.5338, 0.8034, 0.2374, 0.7985, 0.5337, 0.805, 0.7885, 0.8015, 0.7884, 0.7947, 0.5338, 0.3986, 0.9827, 0.3933, 0.775, 0.3971, 0.7749, 0.4022, 0.9827, 0.4081, 0.775, 0.4165, 0.4521, 0.4203, 0.4521, 0.4116, 0.7749, 0.4165, 0.4521, 0.41, 0.2242, 0.4135, 0.2241, 0.4203, 0.4521, 0.6046, 0.01733, 0.6015, 0.2163, 0.5978, 0.2166, 0.601, 0.01733, 0.008323, 0.2163, 0.01503, 0.4611, 0.01126, 0.4608, 0.004801, 0.2166, 0.01503, 0.4611, 0.006395, 0.7674, 0.00295, 0.7677, 0.01126, 0.4608, 0.601, 0.9827, 0.4164, 0.9827, 0.4116, 0.7749, 0.5958, 0.7677, 0.5958, 0.7677, 0.4116, 0.7749, 0.4203, 0.4521, 0.6043, 0.4608, 0.6043, 0.4608, 0.4203, 0.4521, 0.4135, 0.2241, 0.5978, 0.2166, 0.214, 0.01733, 0.3986, 0.01733, 0.3954, 0.2242, 0.2109, 0.2193, 0.2109, 0.2193, 0.3954, 0.2242, 0.4019, 0.4521, 0.2176, 0.4572, 0.2176, 0.4572, 0.4019, 0.4521, 0.3933, 0.775, 0.209, 0.7701, 0.7986, 0.9827, 0.614, 0.9827, 0.6172, 0.7809, 0.8015, 0.7884, 0.8015, 0.7884, 0.6172, 0.7809, 0.6106, 0.5425, 0.7947, 0.5338, 0.7947, 0.5338, 0.6106, 0.5425, 0.6192, 0.2301, 0.8034, 0.2374, 0.9017, 0.2979, 0.912, 0.01503, 0.9349, 0.01503, 0.9246, 0.2976, 0.9721, 0.6839, 0.9738, 0.9849, 0.9508, 0.985, 0.9491, 0.684, 0.05647, 0.7016, 0.4319, 0.699, 0.4106, 0.9849, 0.03585, 0.9845, 0.4962, 0.298, 0.4778, 0.01547, 0.8526, 0.01506, 0.8716, 0.3006, 0.9766, 0.1797, 0.9766, 0.09184, 0.9997, 0.09184, 0.9997, 0.1797, 0.91, 0.9835, 0.908, 0.983, 0.91, 0.983, 0.912, 0.01503, 0.9099, 0.01503, 0.9118, 0.01454, 0.4319, 0.01456, 0.4338, 0.01505, 0.4318, 0.01506, 0.4107, 0.9854, 0.4106, 0.9849, 0.4127, 0.9849, 0.9508, 0.9854, 0.9488, 0.9849, 0.9508, 0.985, 0.4961, 0.9839, 0.4942, 0.9834, 0.4962, 0.9835, 0.4757, 0.01547, 0.4777, 0.01498, 0.4778, 0.01547, 0.9526, 0.01457, 0.9528, 0.01507, 0.9507, 0.01507, 0.4318, 0.01506, 0.05634, 0.01651, 0.05635, 0.01602, 0.4319, 0.01456, 0.8997, 0.2979, 0.9099, 0.01503, 0.912, 0.01503, 0.9017, 0.2979, 0.03585, 0.9845, 0.4106, 0.9849, 0.4107, 0.9854, 0.03598, 0.985, 0.9742, 0.6839, 0.9757, 0.9849, 0.9738, 0.9849, 0.9721, 0.6839, 0.8716, 0.9854, 0.4961, 0.9839, 0.4962, 0.9835, 0.8717, 0.9849, 0.4942, 0.298, 0.4757, 0.01547, 0.4778, 0.01547, 0.4962, 0.298, 0.4777, 0.01498, 0.8524, 0.01456, 0.8526, 0.01506, 0.4778, 0.01547, 0.824, 0.684, 0.8736, 0.9849, 0.8717, 0.9849, 0.822, 0.684, 0.9757, 0.01506, 0.9528, 0.01507, 0.9526, 0.01457, 0.9756, 0.01456, 0.9349, 0.01503, 0.912, 0.01503, 0.9118, 0.01454, 0.9348, 0.01453, 0.91, 0.983, 0.933, 0.983, 0.933, 0.9835, 0.91, 0.9835, 0.9508, 0.985, 0.9738, 0.9849, 0.9738, 0.9854, 0.9508, 0.9854, 0.9766, 0.0892, 0.9766, 0.001318, 0.9997, 0.001318, 0.9997, 0.0892, 0.9528, 0.01507, 0.9382, 0.3007, 0.9363, 0.3007, 0.9507, 0.01507, 0.8736, 0.3007, 0.824, 0.684, 0.822, 0.684, 0.8716, 0.3006, 0.933, 0.983, 0.9038, 0.6826, 0.9058, 0.6826, 0.9349, 0.983, 0.9038, 0.6826, 0.9246, 0.2976, 0.9266, 0.2976, 0.9058, 0.6826, 0.4106, 0.9849, 0.4319, 0.699, 0.4338, 0.699, 0.4127, 0.9849, 0.9632, 0.301, 0.9742, 0.6839, 0.9721, 0.6839, 0.9612, 0.301, 0.05634, 0.01651, 0.008449, 0.3169, 0.006411, 0.3169, 0.05444, 0.01652, 0.008449, 0.3169, 0.05647, 0.7016, 0.05451, 0.7016, 0.006411, 0.3169, 0.4962, 0.9835, 0.4467, 0.6831, 0.822, 0.684, 0.8717, 0.9849, 0.4467, 0.6831, 0.4962, 0.298, 0.8716, 0.3006, 0.822, 0.684, 0.05634, 0.01651, 0.4318, 0.01506, 0.3838, 0.316, 0.008449, 0.3169, 0.008449, 0.3169, 0.3838, 0.316, 0.4319, 0.699, 0.05647, 0.7016, 0.9757, 0.01506, 0.9612, 0.301, 0.9382, 0.3007, 0.9528, 0.01507, 0.9612, 0.301, 0.9721, 0.6839, 0.9491, 0.684, 0.9382, 0.3007, 0.91, 0.983, 0.8808, 0.6825, 0.9038, 0.6826, 0.933, 0.983, 0.8808, 0.6825, 0.9017, 0.2979, 0.9246, 0.2976, 0.9038, 0.6826, 0.8674, 0.6408, 0.8897, 0.9849, 0.8665, 0.9849, 0.8443, 0.6409, 0.918, 0.682, 0.9268, 0.9849, 0.9036, 0.9849, 0.8948, 0.682, 0.3861, 0.3592, 0.008215, 0.3622, 0.03519, 0.01506, 0.1128, 0.01506, 0.1878, 0.09578, 0.2022, 0.01506, 0.4138, 0.01506, 0.806, 0.6409, 0.8355, 0.9849, 0.6282, 0.9849, 0.6135, 0.9022, 0.5365, 0.9849, 0.4568, 0.9849, 0.4281, 0.6379, 0.9321, 0.08647, 0.9321, 0.03889, 0.9552, 0.03978, 0.9552, 0.08647, 0.4138, 0.9854, 0.4138, 0.9849, 0.4158, 0.9849, 0.4158, 0.01506, 0.4138, 0.01506, 0.4138, 0.01456, 0.9268, 0.9854, 0.9268, 0.9849, 0.9288, 0.9849, 0.9227, 0.01456, 0.9247, 0.01506, 0.9227, 0.01506, 0.4565, 0.01457, 0.4565, 0.01506, 0.4545, 0.01506, 0.8557, 0.01458, 0.8557, 0.01507, 0.8538, 0.01507, 0.8665, 0.9849, 0.8665, 0.9854, 0.8646, 0.9849, 0.4568, 0.9854, 0.4548, 0.9849, 0.4568, 0.9849, 0.03519, 0.9849, 0.4138, 0.9849, 0.4138, 0.9854, 0.0352, 0.9854, 0.8695, 0.6408, 0.8917, 0.9849, 0.8897, 0.9849, 0.8674, 0.6408, 0.4138, 0.01506, 0.2022, 0.01506, 0.2024, 0.01456, 0.4138, 0.01456, 0.92, 0.682, 0.9288, 0.9849, 0.9268, 0.9849, 0.918, 0.682, 0.4565, 0.01457, 0.8351, 0.01456, 0.8352, 0.01506, 0.4565, 0.01506, 0.8081, 0.6409, 0.8374, 0.9849, 0.8355, 0.9849, 0.806, 0.6409, 0.8355, 0.9854, 0.6279, 0.9854, 0.6282, 0.9849, 0.8355, 0.9849, 0.4553, 0.318, 0.4545, 0.01506, 0.4565, 0.01506, 0.4574, 0.318, 0.9227, 0.01506, 0.8995, 0.01506, 0.8995, 0.01457, 0.9227, 0.01456, 0.8665, 0.9849, 0.8897, 0.9849, 0.8897, 0.9854, 0.8665, 0.9854, 0.8789, 0.01506, 0.8557, 0.01507, 0.8557, 0.01458, 0.8789, 0.01456, 0.9036, 0.9849, 0.9268, 0.9849, 0.9268, 0.9854, 0.9037, 0.9854, 0.9297, 0.1742, 0.9297, 0.08902, 0.9529, 0.08902, 0.9529, 0.1742, 0.8995, 0.01506, 0.9056, 0.3622, 0.9036, 0.3621, 0.8976, 0.01506, 0.9056, 0.3622, 0.8948, 0.682, 0.8929, 0.682, 0.9036, 0.3621, 0.8557, 0.01507, 0.8667, 0.316, 0.8646, 0.3161, 0.8538, 0.01507, 0.8374, 0.316, 0.8081, 0.6409, 0.806, 0.6409, 0.8355, 0.316, 0.03519, 0.01506, 0.008215, 0.3622, 0.006145, 0.3622, 0.03323, 0.01506, 0.008215, 0.3622, 0.03489, 0.682, 0.03302, 0.682, 0.006145, 0.3622, 0.4138, 0.9849, 0.4131, 0.6839, 0.4151, 0.6839, 0.4158, 0.9849, 0.8917, 0.3161, 0.8695, 0.6408, 0.8674, 0.6408, 0.8898, 0.3161, 0.8352, 0.01506, 0.8355, 0.316, 0.4574, 0.318, 0.4565, 0.01506, 0.8355, 0.316, 0.806, 0.6409, 0.4281, 0.6379, 0.4574, 0.318, 0.4138, 0.9849, 0.03519, 0.9849, 0.03489, 0.682, 0.4131, 0.6839, 0.4131, 0.6839, 0.03489, 0.682, 0.008215, 0.3622, 0.3861, 0.3592, 0.9227, 0.01506, 0.9288, 0.3622, 0.9056, 0.3622, 0.8995, 0.01506, 0.9288, 0.3622, 0.918, 0.682, 0.8948, 0.682, 0.9056, 0.3622, 0.8789, 0.01506, 0.8898, 0.3161, 0.8667, 0.316, 0.8557, 0.01507, 0.8898, 0.3161, 0.8674, 0.6408, 0.8443, 0.6409, 0.8667, 0.316, 0.9552, 0.01908, 0.9321, 0.01867, 0.9321, 0.001278, 0.9552, 0.001278, 0.1125, 0.01456, 0.1128, 0.01506, 0.03519, 0.01506, 0.0352, 0.01456, 0.5365, 0.9849, 0.5359, 0.9854, 0.4568, 0.9854, 0.4568, 0.9849, 0.9321, 0.03889, 0.9304, 0.03885, 0.971, 0.03562, 0.9304, 0.01873, 0.9321, 0.01867, 0.9552, 0.01908, 0.9573, 0.01921, 0.999, 0.03652, 0.9573, 0.03983, 0.9552, 0.03978])
me_cube_010.materials.append(mat_material_006)
me_cube_010.materials.append(mat_material_003)
me_cube_010.materials.append(mat_material_005)
me_cube_010.materials.append(mat_material_001)
me_cube_010.materials.append(mat_material_002)
me_cube_010.materials.append(mat_material_007)
me_cube_010.use_remesh_fix_poles = True
me_cube_010.use_remesh_preserve_attributes = False
me_cube_010.use_mirror_vertex_groups = False
me_cube_010.update()

# ---- objects
ob_cartframe1 = bpy.data.objects.new('CartFrame1', me_cube_010)

# ---- transforms, parenting, visibility, modifiers, constraints
ob_cartframe1.location = (0.0, 0.0, 0.0)
ob_cartframe1.lineart.crease_threshold = 0.0

# ---- collection membership
col_collection.objects.link(ob_cartframe1)

# ---- scene / render settings (as saved in the file)
scene.frame_start = 1; scene.frame_end = 250; scene.frame_set(1)
scene.render.engine = 'BLENDER_EEVEE_NEXT'
scene.cycles.use_denoising = False
scene.cycles.samples = 128
scene.cycles.sampling_pattern = 'TABULATED_SOBOL'
scene.cycles.use_adaptive_sampling = False
scene.cycles.use_light_tree = False
scene.view_settings.view_transform = 'Filmic'
bpy.context.view_layer.update()

# ---- added for rendering (the .blend has no active camera and no usable light): camera, sun
cam_auto = bpy.data.cameras.new('AutoCamera')
cam_auto.lens = 50.0
cam_auto.sensor_width = 36.0
cam_auto.clip_end = 1000.0
ob_auto_camera = bpy.data.objects.new('AutoCamera', cam_auto)
scene.collection.objects.link(ob_auto_camera)
ob_auto_camera.location = (1.99986, -2.40945, 1.69945)
ob_auto_camera.rotation_euler = (1.09748, -7.21219e-08, 0.694738)
scene.camera = ob_auto_camera
light_auto_sun = bpy.data.lights.new('AutoSun', 'SUN')
light_auto_sun.energy = 3.0
light_auto_sun.angle = 0.0523599
ob_auto_sun = bpy.data.objects.new('AutoSun', light_auto_sun)
scene.collection.objects.link(ob_auto_sun)
ob_auto_sun.rotation_euler = (0.872665, 0.174533, 0.523599)
bpy.context.view_layer.update()
